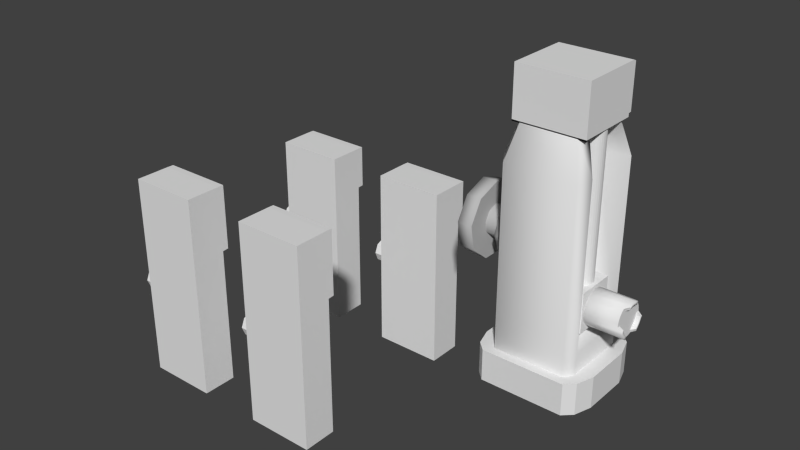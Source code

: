 # Source: chargerpad.blend  (saved by Blender 2.75.0; exported with 4.5.12 LTS)
import bpy
from mathutils import Matrix  # noqa: F401  (used for matrix-valued properties, if any)

bpy.ops.wm.read_factory_settings(use_empty=True)
scene = bpy.context.scene
scene.name = 'Scene'

# ---- collections
col_collection_1 = bpy.data.collections.new('Collection 1'); scene.collection.children.link(col_collection_1)

# ---- materials (node trees are filled in below, after node groups)
mat_material = bpy.data.materials.new('Material')
mat_material.alpha_threshold = 0.0
mat_material.use_transparent_shadow = False
mat_material.roughness = 0.5
mat_material.line_color = (0.0, 0.0, 0.0, 1.0)
mat_metal_1_001 = bpy.data.materials.new('metal_1.001')
mat_metal_1_001.alpha_threshold = 0.0
mat_metal_1_001.use_transparent_shadow = False
mat_metal_1_001.diffuse_color = (0.4869, 0.4869, 0.4869, 1.0)
mat_metal_1_001.specular_color = (0.3588, 0.3588, 0.3588)
mat_metal_1_001.roughness = 0.5
mat_metal_1_001.specular_intensity = 0.2133
mat_metal_1 = bpy.data.materials.new('metal_1')
mat_metal_1.alpha_threshold = 0.0
mat_metal_1.use_transparent_shadow = False
mat_metal_1.diffuse_color = (0.4869, 0.4869, 0.4869, 1.0)
mat_metal_1.specular_color = (0.3588, 0.3588, 0.3588)
mat_metal_1.roughness = 0.5
mat_metal_1.specular_intensity = 0.2133

# ---- material node trees

# ---- world
world_world = bpy.data.worlds.new('World'); scene.world = world_world
world_world.color = (0.05088, 0.05088, 0.05088)
world_world.use_sun_shadow = False
world_world.sun_shadow_jitter_overblur = 0.0
world_world.cycles.sampling_method = 'MANUAL'
world_world.cycles.sample_map_resolution = 256

# ---- meshes
me_cube_006 = bpy.data.meshes.new('Cube.006')
me_cube_006.from_pydata([(-0.03574, -0.09756, -0.4152), (-0.03574, 0.02744, -0.4152), (-0.03574, -0.09756, 0.3322), (-0.03574, 0.02744, 0.3322), (0.2143, 0.02744, -0.4152), (-0.03574, 0.02744, -0.08145), (0.2143, 0.02744, 0.3322), (0.2143, 0.02744, -0.08145), (-0.03574, -0.09756, -0.08145), (0.2143, -0.09756, 0.3322), (0.2143, -0.09756, -0.4152), (0.06006, 0.0508, 0.123), (0.06516, 0.0508, 0.3141), (0.1967, 0.0508, 0.3141), (0.1879, 0.0508, 0.123), (-0.01139, 0.05099, 0.1245), (0.02507, 0.05099, 0.1245), (-0.01139, 0.05099, 0.161), (0.02507, 0.05099, 0.161), (-0.01139, 0.05099, 0.2684), (0.02507, 0.05099, 0.2684), (-0.01139, 0.05099, 0.3049), (0.02507, 0.05099, 0.3049), (0.2143, 0.02813, 0.09534), (-0.03574, 0.02813, 0.09534), (0.2143, -0.09756, -0.08145), (0.2143, 0.02744, -0.08145), (-0.07496, -0.04041, -0.09593), (-0.07496, -0.0201, -0.06075), (-0.07496, 0.08427, -0.2014), (-0.07496, 0.1336, -0.116), (-0.04433, -0.04041, -0.09593), (-0.04433, -0.0201, -0.06075), (-0.04433, 0.08427, -0.2014), (-0.04433, 0.1336, -0.116), (-0.07496, 0.1944, -0.1511), (-0.07496, 0.1451, -0.2365), (-0.04433, 0.1944, -0.1511), (-0.04433, 0.1451, -0.2365), (-0.07496, -0.04041, -0.09593), (-0.07496, -0.0201, -0.06075), (-0.04433, -0.0201, -0.06075), (-0.04433, -0.04041, -0.09593), (-0.08334, 0.01197, -0.08145), (-0.03184, 0.01197, -0.08145), (-0.08334, -0.0007594, -0.1122), (-0.03184, -0.0007594, -0.1122), (-0.08334, -0.03149, -0.1249), (-0.03184, -0.03149, -0.1249), (-0.08334, -0.06222, -0.1122), (-0.03184, -0.06222, -0.1122), (-0.08334, -0.07495, -0.08145), (-0.03184, -0.07495, -0.08145), (-0.08334, -0.06222, -0.05072), (-0.03184, -0.06222, -0.05072), (-0.08334, -0.03149, -0.03799), (-0.03184, -0.03149, -0.03799), (-0.08334, -0.0007594, -0.05072), (-0.03184, -0.0007594, -0.05072), (0.02507, 0.05099, 0.2866), (0.06516, 0.0508, 0.2521), (0.1967, 0.0508, 0.2521), (-0.01139, 0.05099, 0.2866), (0.06006, 0.0508, 0.1797), (-0.03574, 0.0508, 0.249), (-0.03574, 0.0508, 0.3316), (0.2143, 0.0508, 0.3316), (0.2143, 0.0508, 0.249), (0.2143, 0.0508, 0.09657), (-0.03574, 0.0508, 0.09657), (0.2143, 0.0508, 0.1809), (-0.03574, 0.0508, 0.1809), (0.1967, 0.0508, 0.249), (0.1967, 0.0508, 0.1809), (0.1967, 0.0508, 0.1141), (0.1967, 0.0508, 0.1801), (0.06516, 0.0508, 0.1809), (0.06516, 0.0508, 0.249), (0.06516, 0.0508, 0.123), (0.06516, 0.0508, 0.1797)], [], [(6, 3, 2, 9), (0, 8, 5, 1), (7, 4, 1, 5), (23, 24, 69, 68), (8, 2, 3, 5), (4, 10, 0, 1), (3, 6, 66, 65), (5, 3, 65, 64, 71, 69, 24), (6, 7, 23, 68, 70, 67, 66), (15, 17, 18, 16), (62, 21, 22, 59), (10, 25, 9, 2, 8, 0), (7, 5, 24, 23), (9, 25, 26, 6), (25, 10, 4, 26), (28, 30, 29, 27), (33, 29, 36, 38), (34, 32, 31, 33), (28, 27, 39, 40), (27, 29, 33, 31), (32, 34, 30, 28), (35, 37, 38, 36), (30, 34, 37, 35), (29, 30, 35, 36), (34, 33, 38, 37), (41, 40, 39, 42), (27, 31, 42, 39), (32, 28, 40, 41), (31, 32, 41, 42), (43, 44, 46, 45), (45, 46, 48, 47), (47, 48, 50, 49), (49, 50, 52, 51), (51, 52, 54, 53), (53, 54, 56, 55), (46, 44, 58, 56, 54, 52, 50, 48), (57, 58, 44, 43), (55, 56, 58, 57), (43, 45, 47, 49, 51, 53, 55, 57), (19, 62, 59, 20), (67, 70, 73, 72), (12, 60, 64, 65), (13, 12, 65, 66), (61, 13, 66, 67), (61, 67, 72), (11, 78, 14, 74, 68, 69), (74, 75, 70, 68), (63, 11, 69, 71), (75, 73, 70), (79, 63, 71, 76), (79, 78, 11, 63), (77, 76, 71, 64), (64, 60, 77), (13, 61, 72, 73, 75, 74, 14, 78, 79, 76, 77, 60, 12)])
_uv = me_cube_006.uv_layers.new(name='UVMap')
_uv.uv.foreach_set('vector', [0.07217, 0.9978, 0.07217, 0.7481, 0.1755, 0.7481, 0.1755, 0.9978, 0.07217, 0.9978, 0.07217, 0.7481, 0.1755, 0.7481, 0.1755, 0.9978, 0.03514, 0.7485, 0.03514, 0.5045, 0.2179, 0.5045, 0.2179, 0.7485, 0.7297, 0.7122, 0.7519, 0.7122, 0.7519, 0.7344, 0.7297, 0.7344, 0.07217, 0.9978, 0.07217, 0.7481, 0.1755, 0.7481, 0.1755, 0.9978, 0.1762, 0.9973, 0.07149, 0.9973, 0.07149, 0.7487, 0.1762, 0.7487, 0.7297, 0.7122, 0.7519, 0.7122, 0.7519, 0.7344, 0.7297, 0.7344, 0.7408, 0.7344, 0.7513, 0.7267, 0.7473, 0.7143, 0.7408, 0.7143, 0.7407, 0.7143, 0.7343, 0.7143, 0.7302, 0.7267, 0.7408, 0.7344, 0.7513, 0.7267, 0.7473, 0.7143, 0.7343, 0.7143, 0.7323, 0.7205, 0.7322, 0.7205, 0.7302, 0.7267, 0.3584, 0.315, 0.3584, 0.4519, 0.4953, 0.4519, 0.4953, 0.315, 0.2567, 0.7121, 0.2567, 0.7458, 0.3242, 0.7458, 0.3242, 0.7121, 0.1223, 0.5051, 0.1223, 0.6253, 0.1223, 0.7456, 0.03221, 0.7456, 0.03221, 0.6253, 0.03221, 0.5051, 0.2919, 0.8201, 0.4613, 0.8201, 0.4613, 0.94, 0.2919, 0.94, 0.0775, 0.9971, 0.07749, 0.7518, 0.1694, 0.7518, 0.1694, 0.9971, 0.07632, 0.9979, 0.07632, 0.7463, 0.1706, 0.7463, 0.1706, 0.9979, 0.1255, 0.6231, 0.03089, 0.6011, 0.2175, 0.6011, 0.1206, 0.6281, 0.405, 0.6789, 0.4705, 0.6789, 0.4705, 0.7444, 0.405, 0.7444, 0.02621, 0.6452, 0.1231, 0.6182, 0.1183, 0.6232, 0.2129, 0.6452, 0.1255, 0.6231, 0.1206, 0.6281, 0.1206, 0.6281, 0.1255, 0.6231, 0.1206, 0.6281, 0.2175, 0.6011, 0.2129, 0.6452, 0.1183, 0.6232, 0.1231, 0.6182, 0.02621, 0.6452, 0.03089, 0.6011, 0.1255, 0.6231, 0.405, 0.6789, 0.4705, 0.6789, 0.4705, 0.7444, 0.405, 0.7444, 0.405, 0.6789, 0.4705, 0.6789, 0.4705, 0.7444, 0.405, 0.7444, 0.405, 0.6789, 0.4705, 0.6789, 0.4705, 0.7444, 0.405, 0.7444, 0.405, 0.6789, 0.4705, 0.6789, 0.4705, 0.7444, 0.405, 0.7444, 0.1231, 0.6182, 0.1255, 0.6231, 0.1206, 0.6281, 0.1183, 0.6232, 0.1206, 0.6281, 0.1183, 0.6232, 0.1183, 0.6232, 0.1206, 0.6281, 0.1231, 0.6182, 0.1255, 0.6231, 0.1255, 0.6231, 0.1231, 0.6182, 0.1183, 0.6232, 0.1231, 0.6182, 0.1231, 0.6182, 0.1183, 0.6232, 0.587, 0.7984, 0.6315, 0.7984, 0.6315, 0.8428, 0.587, 0.8428, 0.587, 0.7984, 0.6315, 0.7984, 0.6315, 0.8428, 0.587, 0.8428, 0.587, 0.7984, 0.6315, 0.7984, 0.6315, 0.8428, 0.587, 0.8428, 0.587, 0.7984, 0.6315, 0.7984, 0.6315, 0.8428, 0.587, 0.8428, 0.587, 0.7984, 0.6315, 0.7984, 0.6315, 0.8428, 0.587, 0.8428, 0.587, 0.7984, 0.6315, 0.7984, 0.6315, 0.8428, 0.587, 0.8428, 0.6093, 0.8428, 0.625, 0.8363, 0.6315, 0.8206, 0.625, 0.8049, 0.6093, 0.7984, 0.5935, 0.8049, 0.587, 0.8206, 0.5935, 0.8363, 0.587, 0.7984, 0.6315, 0.7984, 0.6315, 0.8428, 0.587, 0.8428, 0.587, 0.7984, 0.6315, 0.7984, 0.6315, 0.8428, 0.587, 0.8428, 0.6093, 0.8428, 0.625, 0.8363, 0.6315, 0.8206, 0.625, 0.8049, 0.6093, 0.7984, 0.5935, 0.8049, 0.587, 0.8206, 0.5935, 0.8363, 0.2567, 0.6783, 0.2567, 0.7121, 0.3242, 0.7121, 0.3242, 0.6783, 0.5121, 0.3976, 0.5121, 0.3971, 0.5358, 0.3971, 0.5358, 0.3976, 0.7147, 0.4846, 0.7147, 0.4019, 0.8519, 0.3978, 0.8519, 0.5079, 0.5357, 0.4846, 0.7147, 0.4846, 0.8519, 0.5079, 0.5119, 0.5079, 0.5357, 0.4019, 0.5357, 0.4846, 0.5119, 0.5079, 0.5119, 0.3978, 0.5357, 0.4019, 0.5119, 0.3978, 0.5357, 0.3978, 0.7216, 0.3207, 0.7147, 0.3207, 0.5478, 0.3207, 0.5357, 0.3088, 0.5119, 0.2855, 0.8519, 0.2855, 0.5357, 0.3088, 0.5357, 0.3968, 0.5119, 0.3978, 0.5119, 0.2855, 0.7216, 0.3963, 0.7216, 0.3207, 0.8519, 0.2855, 0.8519, 0.3978, 0.5357, 0.3968, 0.5357, 0.3978, 0.5119, 0.3978, 0.7147, 0.3963, 0.7216, 0.3963, 0.8519, 0.3978, 0.7147, 0.3978, 0.6667, 0.4515, 0.6667, 0.4444, 0.6686, 0.4444, 0.6686, 0.4515, 0.7138, 0.3976, 0.7138, 0.3971, 0.8503, 0.3971, 0.8503, 0.3976, 0.8519, 0.3978, 0.7147, 0.4019, 0.7147, 0.3978, 0.6279, 0.4725, 0.6142, 0.4609, 0.6143, 0.4601, 0.6142, 0.4602, 0.6142, 0.46, 0.6142, 0.4455, 0.6283, 0.4679, 0.6359, 0.4679, 0.6438, 0.4599, 0.6437, 0.46, 0.6438, 0.4602, 0.6366, 0.4707, 0.6366, 0.4725])
me_cube_006.materials.append(mat_material)
me_cube_006.use_remesh_preserve_volume = False
me_cube_006.use_remesh_preserve_attributes = False
me_cube_006.use_mirror_vertex_groups = False
me_cube_006.update()
me_cube_005 = bpy.data.meshes.new('Cube.005')
me_cube_005.from_pydata([(-0.03574, -0.09756, -0.4152), (-0.03574, 0.02744, -0.4152), (-0.03574, -0.09756, 0.3322), (-0.03574, 0.02744, 0.3322), (0.2143, 0.02744, -0.4152), (-0.03574, 0.02744, -0.08145), (0.2143, 0.02744, 0.3322), (0.2143, 0.02744, -0.08145), (-0.03574, -0.09756, -0.08145), (0.2143, -0.09756, 0.3322), (0.2143, -0.09756, -0.4152), (0.06006, 0.0508, 0.123), (0.06516, 0.0508, 0.3141), (0.1967, 0.0508, 0.3141), (0.1879, 0.0508, 0.123), (-0.01139, 0.05099, 0.1245), (0.02507, 0.05099, 0.1245), (-0.01139, 0.05099, 0.161), (0.02507, 0.05099, 0.161), (-0.01139, 0.05099, 0.2684), (0.02507, 0.05099, 0.2684), (-0.01139, 0.05099, 0.3049), (0.02507, 0.05099, 0.3049), (0.2143, 0.02813, 0.09534), (-0.03574, 0.02813, 0.09534), (0.2143, -0.09756, -0.08145), (0.2143, 0.02744, -0.08145), (-0.07496, -0.01701, -0.09037), (-0.07496, -0.05219, -0.07006), (-0.07496, 0.08846, 0.03431), (-0.07496, 0.003054, 0.08361), (-0.04433, -0.01701, -0.09037), (-0.04433, -0.05219, -0.07006), (-0.04433, 0.08846, 0.03431), (-0.04433, 0.003054, 0.08361), (-0.07496, 0.03817, 0.1444), (-0.07496, 0.1236, 0.09512), (-0.04433, 0.03817, 0.1444), (-0.04433, 0.1236, 0.09512), (-0.07496, -0.01701, -0.09037), (-0.07496, -0.05219, -0.07006), (-0.04433, -0.05219, -0.07006), (-0.04433, -0.01701, -0.09037), (-0.08334, -0.03149, -0.03799), (-0.03184, -0.03149, -0.03799), (-0.08334, -0.0007594, -0.05072), (-0.03184, -0.0007594, -0.05072), (-0.08334, 0.01197, -0.08145), (-0.03184, 0.01197, -0.08145), (-0.08334, -0.0007594, -0.1122), (-0.03184, -0.0007594, -0.1122), (-0.08334, -0.03149, -0.1249), (-0.03184, -0.03149, -0.1249), (-0.08334, -0.06222, -0.1122), (-0.03184, -0.06222, -0.1122), (-0.08334, -0.07495, -0.08145), (-0.03184, -0.07495, -0.08145), (-0.08334, -0.06222, -0.05072), (-0.03184, -0.06222, -0.05072), (0.02507, 0.05099, 0.2866), (0.06516, 0.0508, 0.2521), (0.1967, 0.0508, 0.2521), (-0.01139, 0.05099, 0.2866), (0.06006, 0.0508, 0.1797), (-0.03574, 0.0508, 0.249), (-0.03574, 0.0508, 0.3316), (0.2143, 0.0508, 0.3316), (0.2143, 0.0508, 0.249), (0.2143, 0.0508, 0.09657), (-0.03574, 0.0508, 0.09657), (0.2143, 0.0508, 0.1809), (-0.03574, 0.0508, 0.1809), (0.05336, 0.0508, 0.249), (0.05336, 0.0508, 0.1809), (0.1967, 0.0508, 0.249), (0.1967, 0.0508, 0.1809), (0.1967, 0.0508, 0.1141), (0.1967, 0.0508, 0.1801), (0.06516, 0.0508, 0.1809), (0.06516, 0.0508, 0.249), (0.06516, 0.0508, 0.123), (0.06516, 0.0508, 0.1797)], [], [(6, 3, 2, 9), (0, 8, 5, 1), (7, 4, 1, 5), (23, 24, 69, 68), (8, 2, 3, 5), (4, 10, 0, 1), (3, 6, 66, 65), (5, 3, 65, 64, 71, 69, 24), (6, 7, 23, 68, 70, 67, 66), (15, 17, 18, 16), (62, 21, 22, 59), (10, 25, 9, 2, 8, 0), (7, 5, 24, 23), (9, 25, 26, 6), (25, 10, 4, 26), (28, 30, 29, 27), (33, 29, 36, 38), (34, 32, 31, 33), (28, 27, 39, 40), (27, 29, 33, 31), (32, 34, 30, 28), (35, 37, 38, 36), (30, 34, 37, 35), (29, 30, 35, 36), (34, 33, 38, 37), (41, 40, 39, 42), (27, 31, 42, 39), (32, 28, 40, 41), (31, 32, 41, 42), (43, 44, 46, 45), (45, 46, 48, 47), (47, 48, 50, 49), (49, 50, 52, 51), (51, 52, 54, 53), (53, 54, 56, 55), (46, 44, 58, 56, 54, 52, 50, 48), (57, 58, 44, 43), (55, 56, 58, 57), (43, 45, 47, 49, 51, 53, 55, 57), (19, 62, 59, 20), (72, 73, 71, 64), (12, 60, 64, 65), (13, 12, 65, 66), (61, 13, 66, 67), (61, 67, 74), (11, 80, 14, 76, 68, 69), (76, 77, 70, 68), (63, 11, 69, 71), (77, 75, 70), (67, 70, 75, 74), (81, 63, 71, 73, 78), (79, 78, 73, 72), (64, 60, 79, 72), (81, 80, 11, 63), (13, 61, 74, 75, 77, 76, 14, 80, 81, 78, 79, 60, 12)])
_uv = me_cube_005.uv_layers.new(name='UVMap')
_uv.uv.foreach_set('vector', [0.07217, 0.9978, 0.07217, 0.7481, 0.1755, 0.7481, 0.1755, 0.9978, 0.07217, 0.9978, 0.07217, 0.7481, 0.1755, 0.7481, 0.1755, 0.9978, 0.03514, 0.7485, 0.03514, 0.5045, 0.2179, 0.5045, 0.2179, 0.7485, 0.7297, 0.7122, 0.7519, 0.7122, 0.7519, 0.7344, 0.7297, 0.7344, 0.07217, 0.9978, 0.07217, 0.7481, 0.1755, 0.7481, 0.1755, 0.9978, 0.1762, 0.9973, 0.07149, 0.9973, 0.07149, 0.7487, 0.1762, 0.7487, 0.7297, 0.7122, 0.7519, 0.7122, 0.7519, 0.7344, 0.7297, 0.7344, 0.7408, 0.7344, 0.7513, 0.7267, 0.7473, 0.7143, 0.7408, 0.7143, 0.7407, 0.7143, 0.7343, 0.7143, 0.7302, 0.7267, 0.7408, 0.7344, 0.7513, 0.7267, 0.7473, 0.7143, 0.7343, 0.7143, 0.7323, 0.7205, 0.7322, 0.7205, 0.7302, 0.7267, 0.3584, 0.315, 0.3584, 0.4519, 0.4953, 0.4519, 0.4953, 0.315, 0.2567, 0.7121, 0.2567, 0.7458, 0.3242, 0.7458, 0.3242, 0.7121, 0.1223, 0.5051, 0.1223, 0.6253, 0.1223, 0.7456, 0.03221, 0.7456, 0.03221, 0.6253, 0.03221, 0.5051, 0.2919, 0.8201, 0.4613, 0.8201, 0.4613, 0.94, 0.2919, 0.94, 0.0775, 0.9971, 0.07749, 0.7518, 0.1694, 0.7518, 0.1694, 0.9971, 0.07632, 0.9979, 0.07632, 0.7463, 0.1706, 0.7463, 0.1706, 0.9979, 0.1255, 0.6231, 0.03089, 0.6011, 0.2175, 0.6011, 0.1206, 0.6281, 0.405, 0.6789, 0.4705, 0.6789, 0.4705, 0.7444, 0.405, 0.7444, 0.02621, 0.6452, 0.1231, 0.6182, 0.1183, 0.6232, 0.2129, 0.6452, 0.1255, 0.6231, 0.1206, 0.6281, 0.1206, 0.6281, 0.1255, 0.6231, 0.1206, 0.6281, 0.2175, 0.6011, 0.2129, 0.6452, 0.1183, 0.6232, 0.1231, 0.6182, 0.02621, 0.6452, 0.03089, 0.6011, 0.1255, 0.6231, 0.405, 0.6789, 0.4705, 0.6789, 0.4705, 0.7444, 0.405, 0.7444, 0.405, 0.6789, 0.4705, 0.6789, 0.4705, 0.7444, 0.405, 0.7444, 0.405, 0.6789, 0.4705, 0.6789, 0.4705, 0.7444, 0.405, 0.7444, 0.405, 0.6789, 0.4705, 0.6789, 0.4705, 0.7444, 0.405, 0.7444, 0.1231, 0.6182, 0.1255, 0.6231, 0.1206, 0.6281, 0.1183, 0.6232, 0.1206, 0.6281, 0.1183, 0.6232, 0.1183, 0.6232, 0.1206, 0.6281, 0.1231, 0.6182, 0.1255, 0.6231, 0.1255, 0.6231, 0.1231, 0.6182, 0.1183, 0.6232, 0.1231, 0.6182, 0.1231, 0.6182, 0.1183, 0.6232, 0.587, 0.7984, 0.6315, 0.7984, 0.6315, 0.8428, 0.587, 0.8428, 0.587, 0.7984, 0.6315, 0.7984, 0.6315, 0.8428, 0.587, 0.8428, 0.587, 0.7984, 0.6315, 0.7984, 0.6315, 0.8428, 0.587, 0.8428, 0.587, 0.7984, 0.6315, 0.7984, 0.6315, 0.8428, 0.587, 0.8428, 0.587, 0.7984, 0.6315, 0.7984, 0.6315, 0.8428, 0.587, 0.8428, 0.587, 0.7984, 0.6315, 0.7984, 0.6315, 0.8428, 0.587, 0.8428, 0.6093, 0.8428, 0.625, 0.8363, 0.6315, 0.8206, 0.625, 0.8049, 0.6093, 0.7984, 0.5935, 0.8049, 0.587, 0.8206, 0.5935, 0.8363, 0.587, 0.7984, 0.6315, 0.7984, 0.6315, 0.8428, 0.587, 0.8428, 0.587, 0.7984, 0.6315, 0.7984, 0.6315, 0.8428, 0.587, 0.8428, 0.6093, 0.8428, 0.625, 0.8363, 0.6315, 0.8206, 0.625, 0.8049, 0.6093, 0.7984, 0.5935, 0.8049, 0.587, 0.8206, 0.5935, 0.8363, 0.2567, 0.6783, 0.2567, 0.7121, 0.3242, 0.7121, 0.3242, 0.6783, 0.7298, 0.3976, 0.7298, 0.3971, 0.8503, 0.3971, 0.8503, 0.3976, 0.7147, 0.4846, 0.7147, 0.4019, 0.8519, 0.3978, 0.8519, 0.5079, 0.5357, 0.4846, 0.7147, 0.4846, 0.8519, 0.5079, 0.5119, 0.5079, 0.5357, 0.4019, 0.5357, 0.4846, 0.5119, 0.5079, 0.5119, 0.3978, 0.5357, 0.4019, 0.5119, 0.3978, 0.5357, 0.3978, 0.7216, 0.3207, 0.7147, 0.3207, 0.5478, 0.3207, 0.5357, 0.3088, 0.5119, 0.2855, 0.8519, 0.2855, 0.5357, 0.3088, 0.5357, 0.3968, 0.5119, 0.3978, 0.5119, 0.2855, 0.7216, 0.3963, 0.7216, 0.3207, 0.8519, 0.2855, 0.8519, 0.3978, 0.5357, 0.3968, 0.5357, 0.3978, 0.5119, 0.3978, 0.5121, 0.4015, 0.5121, 0.4009, 0.5358, 0.4009, 0.5358, 0.4015, 0.7147, 0.3963, 0.7216, 0.3963, 0.8519, 0.3978, 0.7307, 0.3978, 0.7147, 0.3978, 0.7138, 0.4015, 0.7138, 0.4009, 0.7298, 0.4009, 0.7298, 0.4015, 0.8519, 0.3978, 0.7147, 0.4019, 0.7147, 0.3978, 0.7307, 0.3978, 0.6667, 0.4515, 0.6667, 0.4444, 0.6686, 0.4444, 0.6686, 0.4515, 0.632, 0.4767, 0.6214, 0.4677, 0.6214, 0.4676, 0.6214, 0.4671, 0.6214, 0.467, 0.6214, 0.4557, 0.6323, 0.4731, 0.6382, 0.4731, 0.6444, 0.4669, 0.6443, 0.4675, 0.6444, 0.4671, 0.6387, 0.4753, 0.6387, 0.4767])
me_cube_005.materials.append(mat_material)
me_cube_005.use_remesh_preserve_volume = False
me_cube_005.use_remesh_preserve_attributes = False
me_cube_005.use_mirror_vertex_groups = False
me_cube_005.update()
me_cube_002 = bpy.data.meshes.new('Cube.002')
me_cube_002.from_pydata([(-0.25, 0.0625, -0.3337), (-0.25, 0.1875, -0.3337), (-0.25, 0.0625, 0.3337), (-0.25, 0.1875, 0.3337), (2.98e-08, 0.1875, -0.3337), (-0.25, 0.1875, 0.0), (2.98e-08, 0.1875, 0.3337), (5.96e-08, 0.1875, 0.0), (-0.25, 0.0625, 0.0), (-1.639e-07, 0.0625, 0.3337), (-2.98e-08, 0.0625, -0.3337), (-0.25, 0.2109, 0.178), (-0.25, 0.2109, 0.3331), (4.47e-08, 0.2109, 0.3331), (7.451e-08, 0.2109, 0.178), (-0.2257, 0.211, 0.2021), (-0.1892, 0.211, 0.2021), (-0.2257, 0.211, 0.2386), (-0.1892, 0.211, 0.2386), (-0.2257, 0.211, 0.2747), (-0.1892, 0.211, 0.2747), (-0.2257, 0.211, 0.3112), (-0.1892, 0.211, 0.3112), (6.706e-08, 0.1882, 0.1768), (-0.25, 0.1882, 0.1768), (-9.686e-08, 0.0625, 0.0), (2.98e-08, 0.1875, 0.0), (-0.2892, 0.08997, 0.0003718), (-0.2892, 0.1103, 0.03555), (-0.2892, 0.2147, -0.1051), (-0.2892, 0.264, -0.01969), (-0.2586, 0.08997, 0.0003718), (-0.2586, 0.1103, 0.03555), (-0.2586, 0.2147, -0.1051), (-0.2586, 0.264, -0.01969), (-0.2892, 0.3248, -0.0548), (-0.2892, 0.2755, -0.1402), (-0.2586, 0.3248, -0.0548), (-0.2586, 0.2755, -0.1402), (-0.2892, 0.08997, 0.0003718), (-0.2892, 0.1103, 0.03555), (-0.2586, 0.1103, 0.03555), (-0.2586, 0.08997, 0.0003718), (-0.2976, 0.1286, 0.04346), (-0.2461, 0.1286, 0.04346), (-0.2976, 0.1593, 0.03073), (-0.2461, 0.1593, 0.03073), (-0.2976, 0.172, -4.266e-09), (-0.2461, 0.172, 5.547e-10), (-0.2976, 0.1593, -0.03073), (-0.2461, 0.1593, -0.03073), (-0.2976, 0.1286, -0.04346), (-0.2461, 0.1286, -0.04346), (-0.2976, 0.09784, -0.03073), (-0.2461, 0.09784, -0.03073), (-0.2976, 0.08511, 5.547e-10), (-0.2461, 0.08511, 5.375e-09), (-0.2976, 0.09784, 0.03073), (-0.2461, 0.09784, 0.03073)], [], [(6, 3, 2, 9), (0, 8, 5, 1), (7, 4, 1, 5), (23, 24, 11, 14), (8, 2, 3, 5), (4, 10, 0, 1), (13, 14, 11, 12), (3, 6, 13, 12), (5, 3, 12, 11, 24), (6, 7, 23, 14, 13), (15, 17, 18, 16), (19, 21, 22, 20), (10, 25, 9, 2, 8, 0), (7, 5, 24, 23), (9, 25, 26, 6), (25, 10, 4, 26), (28, 30, 29, 27), (33, 29, 36, 38), (34, 32, 31, 33), (28, 27, 39, 40), (27, 29, 33, 31), (32, 34, 30, 28), (35, 37, 38, 36), (30, 34, 37, 35), (29, 30, 35, 36), (34, 33, 38, 37), (41, 40, 39, 42), (27, 31, 42, 39), (32, 28, 40, 41), (31, 32, 41, 42), (43, 44, 46, 45), (45, 46, 48, 47), (47, 48, 50, 49), (49, 50, 52, 51), (51, 52, 54, 53), (53, 54, 56, 55), (46, 44, 58, 56, 54, 52, 50, 48), (57, 58, 44, 43), (55, 56, 58, 57), (43, 45, 47, 49, 51, 53, 55, 57)])
_uv = me_cube_002.uv_layers.new(name='UVMap')
_uv.uv.foreach_set('vector', [0.07217, 0.9978, 0.07217, 0.7481, 0.1755, 0.7481, 0.1755, 0.9978, 0.07217, 0.9978, 0.07217, 0.7481, 0.1755, 0.7481, 0.1755, 0.9978, 0.03514, 0.7485, 0.03514, 0.5045, 0.2179, 0.5045, 0.2179, 0.7485, 0.7297, 0.7122, 0.7519, 0.7122, 0.7519, 0.7344, 0.7297, 0.7344, 0.07217, 0.9978, 0.07217, 0.7481, 0.1755, 0.7481, 0.1755, 0.9978, 0.1762, 0.9973, 0.07149, 0.9973, 0.07149, 0.7487, 0.1762, 0.7487, 0.5072, 0.2779, 0.5072, 0.05953, 0.8543, 0.05953, 0.8543, 0.2779, 0.7297, 0.7122, 0.7519, 0.7122, 0.7519, 0.7344, 0.7297, 0.7344, 0.7408, 0.7344, 0.7513, 0.7267, 0.7473, 0.7143, 0.7343, 0.7143, 0.7302, 0.7267, 0.7408, 0.7344, 0.7513, 0.7267, 0.7473, 0.7143, 0.7343, 0.7143, 0.7302, 0.7267, 0.3584, 0.315, 0.3584, 0.4519, 0.4953, 0.4519, 0.4953, 0.315, 0.2567, 0.6783, 0.2567, 0.7458, 0.3242, 0.7458, 0.3242, 0.6783, 0.1223, 0.5051, 0.1223, 0.6253, 0.1223, 0.7456, 0.03221, 0.7456, 0.03221, 0.6253, 0.03221, 0.5051, 0.2919, 0.8201, 0.4613, 0.8201, 0.4613, 0.94, 0.2919, 0.94, 0.0775, 0.9971, 0.07749, 0.7518, 0.1694, 0.7518, 0.1694, 0.9971, 0.07632, 0.9979, 0.07632, 0.7463, 0.1706, 0.7463, 0.1706, 0.9979, 0.1255, 0.6231, 0.03089, 0.6011, 0.2175, 0.6011, 0.1206, 0.6281, 0.405, 0.6789, 0.4705, 0.6789, 0.4705, 0.7444, 0.405, 0.7444, 0.02621, 0.6452, 0.1231, 0.6182, 0.1183, 0.6232, 0.2129, 0.6452, 0.1255, 0.6231, 0.1206, 0.6281, 0.1206, 0.6281, 0.1255, 0.6231, 0.1206, 0.6281, 0.2175, 0.6011, 0.2129, 0.6452, 0.1183, 0.6232, 0.1231, 0.6182, 0.02621, 0.6452, 0.03089, 0.6011, 0.1255, 0.6231, 0.405, 0.6789, 0.4705, 0.6789, 0.4705, 0.7444, 0.405, 0.7444, 0.405, 0.6789, 0.4705, 0.6789, 0.4705, 0.7444, 0.405, 0.7444, 0.405, 0.6789, 0.4705, 0.6789, 0.4705, 0.7444, 0.405, 0.7444, 0.405, 0.6789, 0.4705, 0.6789, 0.4705, 0.7444, 0.405, 0.7444, 0.1231, 0.6182, 0.1255, 0.6231, 0.1206, 0.6281, 0.1183, 0.6232, 0.1206, 0.6281, 0.1183, 0.6232, 0.1183, 0.6232, 0.1206, 0.6281, 0.1231, 0.6182, 0.1255, 0.6231, 0.1255, 0.6231, 0.1231, 0.6182, 0.1183, 0.6232, 0.1231, 0.6182, 0.1231, 0.6182, 0.1183, 0.6232, 0.587, 0.7984, 0.6315, 0.7984, 0.6315, 0.8428, 0.587, 0.8428, 0.587, 0.7984, 0.6315, 0.7984, 0.6315, 0.8428, 0.587, 0.8428, 0.587, 0.7984, 0.6315, 0.7984, 0.6315, 0.8428, 0.587, 0.8428, 0.587, 0.7984, 0.6315, 0.7984, 0.6315, 0.8428, 0.587, 0.8428, 0.587, 0.7984, 0.6315, 0.7984, 0.6315, 0.8428, 0.587, 0.8428, 0.587, 0.7984, 0.6315, 0.7984, 0.6315, 0.8428, 0.587, 0.8428, 0.6093, 0.8428, 0.625, 0.8363, 0.6315, 0.8206, 0.625, 0.8049, 0.6093, 0.7984, 0.5935, 0.8049, 0.587, 0.8206, 0.5935, 0.8363, 0.587, 0.7984, 0.6315, 0.7984, 0.6315, 0.8428, 0.587, 0.8428, 0.587, 0.7984, 0.6315, 0.7984, 0.6315, 0.8428, 0.587, 0.8428, 0.6093, 0.8428, 0.625, 0.8363, 0.6315, 0.8206, 0.625, 0.8049, 0.6093, 0.7984, 0.5935, 0.8049, 0.587, 0.8206, 0.5935, 0.8363])
me_cube_002.materials.append(mat_material)
me_cube_002.use_remesh_preserve_volume = False
me_cube_002.use_remesh_preserve_attributes = False
me_cube_002.use_mirror_vertex_groups = False
me_cube_002.update()
me_cube_001 = bpy.data.meshes.new('Cube.001')
me_cube_001.from_pydata([(-0.25, 0.0625, -0.3337), (-0.25, 0.1875, -0.3337), (-0.25, 0.0625, 0.3337), (-0.25, 0.1875, 0.3337), (2.98e-08, 0.1875, -0.3337), (-0.25, 0.1875, 0.0), (2.98e-08, 0.1875, 0.3337), (5.96e-08, 0.1875, 0.0), (-0.25, 0.0625, 0.0), (-1.639e-07, 0.0625, 0.3337), (-2.98e-08, 0.0625, -0.3337), (-0.25, 0.2109, 0.178), (-0.25, 0.2109, 0.3331), (4.47e-08, 0.2109, 0.3331), (7.451e-08, 0.2109, 0.178), (-0.2257, 0.211, 0.2021), (-0.1892, 0.211, 0.2021), (-0.2257, 0.211, 0.2386), (-0.1892, 0.211, 0.2386), (-0.2257, 0.211, 0.2747), (-0.1892, 0.211, 0.2747), (-0.2257, 0.211, 0.3112), (-0.1892, 0.211, 0.3112), (6.706e-08, 0.1882, 0.1768), (-0.25, 0.1882, 0.1768), (-9.686e-08, 0.0625, 0.0), (2.98e-08, 0.1875, 0.0), (-0.2892, 0.1431, -0.008922), (-0.2892, 0.1079, 0.01139), (-0.2892, 0.2485, 0.1158), (-0.2892, 0.1631, 0.1651), (-0.2586, 0.1431, -0.008922), (-0.2586, 0.1079, 0.01139), (-0.2586, 0.2485, 0.1158), (-0.2586, 0.1631, 0.1651), (-0.2892, 0.1982, 0.2259), (-0.2892, 0.2836, 0.1766), (-0.2586, 0.1982, 0.2259), (-0.2586, 0.2836, 0.1766), (-0.2892, 0.1431, -0.008922), (-0.2892, 0.1079, 0.01139), (-0.2586, 0.1079, 0.01139), (-0.2586, 0.1431, -0.008922), (-0.2976, 0.1286, 0.04346), (-0.2461, 0.1286, 0.04346), (-0.2976, 0.1593, 0.03073), (-0.2461, 0.1593, 0.03073), (-0.2976, 0.172, -4.266e-09), (-0.2461, 0.172, 5.547e-10), (-0.2976, 0.1593, -0.03073), (-0.2461, 0.1593, -0.03073), (-0.2976, 0.1286, -0.04346), (-0.2461, 0.1286, -0.04346), (-0.2976, 0.09784, -0.03073), (-0.2461, 0.09784, -0.03073), (-0.2976, 0.08511, 5.547e-10), (-0.2461, 0.08511, 5.375e-09), (-0.2976, 0.09784, 0.03073), (-0.2461, 0.09784, 0.03073)], [], [(6, 3, 2, 9), (0, 8, 5, 1), (7, 4, 1, 5), (23, 24, 11, 14), (8, 2, 3, 5), (4, 10, 0, 1), (13, 14, 11, 12), (3, 6, 13, 12), (5, 3, 12, 11, 24), (6, 7, 23, 14, 13), (15, 17, 18, 16), (19, 21, 22, 20), (10, 25, 9, 2, 8, 0), (7, 5, 24, 23), (9, 25, 26, 6), (25, 10, 4, 26), (28, 30, 29, 27), (33, 29, 36, 38), (34, 32, 31, 33), (28, 27, 39, 40), (27, 29, 33, 31), (32, 34, 30, 28), (35, 37, 38, 36), (30, 34, 37, 35), (29, 30, 35, 36), (34, 33, 38, 37), (41, 40, 39, 42), (27, 31, 42, 39), (32, 28, 40, 41), (31, 32, 41, 42), (43, 44, 46, 45), (45, 46, 48, 47), (47, 48, 50, 49), (49, 50, 52, 51), (51, 52, 54, 53), (53, 54, 56, 55), (46, 44, 58, 56, 54, 52, 50, 48), (57, 58, 44, 43), (55, 56, 58, 57), (43, 45, 47, 49, 51, 53, 55, 57)])
_uv = me_cube_001.uv_layers.new(name='UVMap')
_uv.uv.foreach_set('vector', [0.07217, 0.9978, 0.07217, 0.7481, 0.1755, 0.7481, 0.1755, 0.9978, 0.07217, 0.9978, 0.07217, 0.7481, 0.1755, 0.7481, 0.1755, 0.9978, 0.03514, 0.7485, 0.03514, 0.5045, 0.2179, 0.5045, 0.2179, 0.7485, 0.7297, 0.7122, 0.7519, 0.7122, 0.7519, 0.7344, 0.7297, 0.7344, 0.07217, 0.9978, 0.07217, 0.7481, 0.1755, 0.7481, 0.1755, 0.9978, 0.1762, 0.9973, 0.07149, 0.9973, 0.07149, 0.7487, 0.1762, 0.7487, 0.5072, 0.506, 0.5072, 0.2877, 0.8543, 0.2877, 0.8543, 0.506, 0.7297, 0.7122, 0.7519, 0.7122, 0.7519, 0.7344, 0.7297, 0.7344, 0.7408, 0.7344, 0.7513, 0.7267, 0.7473, 0.7143, 0.7343, 0.7143, 0.7302, 0.7267, 0.7408, 0.7344, 0.7513, 0.7267, 0.7473, 0.7143, 0.7343, 0.7143, 0.7302, 0.7267, 0.3584, 0.315, 0.3584, 0.4519, 0.4953, 0.4519, 0.4953, 0.315, 0.2567, 0.6783, 0.2567, 0.7458, 0.3242, 0.7458, 0.3242, 0.6783, 0.1223, 0.5051, 0.1223, 0.6253, 0.1223, 0.7456, 0.03221, 0.7456, 0.03221, 0.6253, 0.03221, 0.5051, 0.2919, 0.8201, 0.4613, 0.8201, 0.4613, 0.94, 0.2919, 0.94, 0.0775, 0.9971, 0.07749, 0.7518, 0.1694, 0.7518, 0.1694, 0.9971, 0.07632, 0.9979, 0.07632, 0.7463, 0.1706, 0.7463, 0.1706, 0.9979, 0.1255, 0.6231, 0.03089, 0.6011, 0.2175, 0.6011, 0.1206, 0.6281, 0.405, 0.6789, 0.4705, 0.6789, 0.4705, 0.7444, 0.405, 0.7444, 0.02621, 0.6452, 0.1231, 0.6182, 0.1183, 0.6232, 0.2129, 0.6452, 0.1255, 0.6231, 0.1206, 0.6281, 0.1206, 0.6281, 0.1255, 0.6231, 0.1206, 0.6281, 0.2175, 0.6011, 0.2129, 0.6452, 0.1183, 0.6232, 0.1231, 0.6182, 0.02621, 0.6452, 0.03089, 0.6011, 0.1255, 0.6231, 0.405, 0.6789, 0.4705, 0.6789, 0.4705, 0.7444, 0.405, 0.7444, 0.405, 0.6789, 0.4705, 0.6789, 0.4705, 0.7444, 0.405, 0.7444, 0.405, 0.6789, 0.4705, 0.6789, 0.4705, 0.7444, 0.405, 0.7444, 0.405, 0.6789, 0.4705, 0.6789, 0.4705, 0.7444, 0.405, 0.7444, 0.1231, 0.6182, 0.1255, 0.6231, 0.1206, 0.6281, 0.1183, 0.6232, 0.1206, 0.6281, 0.1183, 0.6232, 0.1183, 0.6232, 0.1206, 0.6281, 0.1231, 0.6182, 0.1255, 0.6231, 0.1255, 0.6231, 0.1231, 0.6182, 0.1183, 0.6232, 0.1231, 0.6182, 0.1231, 0.6182, 0.1183, 0.6232, 0.587, 0.7984, 0.6315, 0.7984, 0.6315, 0.8428, 0.587, 0.8428, 0.587, 0.7984, 0.6315, 0.7984, 0.6315, 0.8428, 0.587, 0.8428, 0.587, 0.7984, 0.6315, 0.7984, 0.6315, 0.8428, 0.587, 0.8428, 0.587, 0.7984, 0.6315, 0.7984, 0.6315, 0.8428, 0.587, 0.8428, 0.587, 0.7984, 0.6315, 0.7984, 0.6315, 0.8428, 0.587, 0.8428, 0.587, 0.7984, 0.6315, 0.7984, 0.6315, 0.8428, 0.587, 0.8428, 0.6093, 0.8428, 0.625, 0.8363, 0.6315, 0.8206, 0.625, 0.8049, 0.6093, 0.7984, 0.5935, 0.8049, 0.587, 0.8206, 0.5935, 0.8363, 0.587, 0.7984, 0.6315, 0.7984, 0.6315, 0.8428, 0.587, 0.8428, 0.587, 0.7984, 0.6315, 0.7984, 0.6315, 0.8428, 0.587, 0.8428, 0.6093, 0.8428, 0.625, 0.8363, 0.6315, 0.8206, 0.625, 0.8049, 0.6093, 0.7984, 0.5935, 0.8049, 0.587, 0.8206, 0.5935, 0.8363])
me_cube_001.materials.append(mat_material)
me_cube_001.use_remesh_preserve_volume = False
me_cube_001.use_remesh_preserve_attributes = False
me_cube_001.use_mirror_vertex_groups = False
me_cube_001.update()
me_cube = bpy.data.meshes.new('Cube')
me_cube.from_pydata([(-0.09652, -0.1494, -0.02087), (-0.1254, -0.1838, -0.8962), (0.1254, -0.1838, -0.8962), (0.09653, -0.1494, -0.02087), (-0.1493, 0.091, -0.8962), (-0.1493, -0.1599, -0.8962), (-0.1149, -0.1182, -0.02087), (-0.1149, 0.04935, -0.02087), (0.01668, -0.1676, -0.781), (-0.01668, -0.1676, -0.781), (-0.01849, -0.1692, -0.7863), (0.0185, -0.1692, -0.7863), (0.1332, -0.01771, -0.781), (0.1332, -0.05117, -0.781), (0.1352, -0.05289, -0.7863), (0.1352, -0.016, -0.7863), (-0.01668, 0.09875, -0.781), (0.01668, 0.09875, -0.781), (0.0185, 0.1003, -0.7863), (-0.01849, 0.1003, -0.7863), (-0.1332, -0.05117, -0.781), (-0.1332, -0.01771, -0.781), (-0.1352, -0.016, -0.7863), (-0.1352, -0.05289, -0.7863), (-0.0393, -0.1133, -0.7332), (-0.03347, -0.1228, -0.7385), (0.03348, -0.1228, -0.7385), (0.0393, -0.1133, -0.7332), (-0.0393, -0.1133, -0.7863), (-0.03347, -0.1228, -0.7792), (0.07887, -0.07374, -0.7332), (0.08833, -0.06791, -0.7385), (0.08833, -0.0009686, -0.7385), (0.07887, 0.004861, -0.7332), (0.07887, -0.07374, -0.7863), (0.08833, -0.06791, -0.7792), (0.0393, 0.04442, -0.7332), (0.03348, 0.05389, -0.7385), (-0.03347, 0.05389, -0.7385), (-0.0393, 0.04442, -0.7332), (0.0393, 0.04442, -0.7863), (0.03348, 0.05389, -0.7792), (-0.07886, 0.004861, -0.7332), (-0.08833, -0.0009686, -0.7385), (-0.08833, -0.06791, -0.7385), (-0.07886, -0.07374, -0.7332), (-0.07886, 0.004861, -0.7863), (-0.08833, -0.0009686, -0.7792), (0.03348, -0.1228, -0.7792), (0.08833, -0.0009686, -0.7792), (-0.03347, 0.05389, -0.7792), (-0.08833, -0.06791, -0.7792), (0.0393, -0.1133, -0.7863), (0.07887, 0.004861, -0.7863), (-0.0393, 0.04442, -0.7863), (-0.07886, -0.07374, -0.7863), (0.1493, -0.1599, -0.8962), (0.1149, -0.1182, -0.02087), (-0.09652, 0.08047, -0.02087), (-0.1254, 0.1149, -0.8962), (0.1493, 0.091, -0.8962), (0.1149, 0.04935, -0.02087), (0.09653, 0.08047, -0.02087), (0.1254, 0.1149, -0.8962), (0.1254, 0.1149, -0.1465), (-0.05988, 0.05464, -0.136), (0.1254, -0.1838, -0.1465), (-0.1254, -0.1838, -0.1465), (-0.05988, -0.1235, -0.136), (-0.1254, 0.1149, -0.1465), (0.05989, -0.1235, -0.136), (0.05989, 0.05464, -0.136), (0.1254, 0.1149, -0.6992), (-0.1254, -0.1838, -0.6992), (-0.1254, 0.1149, -0.6992), (-0.05956, 0.05464, -0.6895), (0.1254, -0.1838, -0.6992), (-0.05956, -0.1235, -0.6895), (0.05956, -0.1235, -0.6895), (0.05956, 0.05464, -0.6895), (-0.125, -0.1501, 0.1532), (-0.125, 0.0787, 0.1532), (-0.125, 0.0787, -0.007778), (0.125, 0.0787, 0.1532), (0.125, 0.0787, -0.007778), (0.125, -0.1501, 0.1532), (-0.03602, 0.09036, 0.02374), (-0.03602, 0.09036, 0.1175), (0.1189, 0.09036, 0.1175), (0.1189, 0.09036, 0.02374), (-0.125, 0.0787, -0.01968), (0.125, 0.0787, -0.01968), (0.125, -0.1501, -0.01961), (-0.125, -0.1501, -0.01968), (0.125, -0.1501, -0.02461), (-0.125, -0.1501, -0.02461), (-0.1493, 0.07446, -0.1333), (-0.04849, -0.1027, -0.02054), (-0.04849, 0.03381, -0.02054), (-0.1493, -0.1433, -0.1333), (0.1493, -0.1433, -0.1333), (0.0485, -0.1027, -0.02054), (0.0485, 0.03381, -0.02054), (0.1493, 0.07446, -0.1333), (-0.1493, 0.07446, -0.7123), (-0.1493, -0.1433, -0.7123), (0.1493, -0.1433, -0.7123), (0.1493, 0.07446, -0.7123), (-0.125, 0.09036, -0.006938), (-0.125, 0.09036, 0.1482), (0.125, 0.09036, 0.1482), (0.125, 0.09036, -0.006938)], [], [(73, 1, 2, 76), (65, 68, 97, 98), (8, 9, 10, 11), (12, 13, 14, 15), (16, 17, 18, 19), (20, 21, 22, 23), (24, 25, 26, 27), (24, 28, 29, 25), (30, 31, 32, 33), (30, 34, 35, 31), (36, 37, 38, 39), (36, 40, 41, 37), (42, 43, 44, 45), (42, 46, 47, 43), (25, 29, 48, 26), (31, 35, 49, 32), (37, 41, 50, 38), (43, 47, 51, 44), (48, 8, 11, 52), (29, 9, 8, 48), (29, 28, 10, 9), (49, 12, 15, 53), (35, 13, 12, 49), (35, 34, 14, 13), (50, 16, 19, 54), (41, 17, 16, 50), (41, 40, 18, 17), (51, 20, 23, 55), (47, 21, 20, 51), (47, 46, 22, 21), (27, 26, 48, 52), (33, 32, 49, 53), (39, 38, 50, 54), (45, 44, 51, 55), (105, 5, 1, 73), (76, 2, 56, 106), (74, 59, 4, 104), (70, 71, 102, 101), (72, 63, 59, 74), (103, 64, 62, 61), (107, 72, 64, 103), (62, 64, 69, 58), (78, 79, 71, 70), (58, 69, 96, 7), (3, 66, 100, 57), (6, 99, 67, 0), (75, 77, 68, 65), (0, 67, 66, 3), (4, 5, 105, 104), (56, 60, 107, 106), (60, 63, 72, 107), (64, 72, 74, 69), (69, 74, 104, 96), (66, 76, 106, 100), (99, 105, 73, 67), (67, 73, 76, 66), (83, 81, 80, 85), (84, 91, 90, 82), (84, 82, 108, 111), (88, 89, 86, 87), (81, 83, 110, 109), (82, 81, 109, 108), (83, 84, 111, 110), (80, 95, 94, 85), (93, 95, 80, 81, 82, 90), (92, 93, 90, 91), (95, 93, 92, 94), (65, 98, 7, 96), (98, 97, 6, 7), (97, 68, 99, 6), (101, 102, 61, 57), (70, 101, 57, 100), (102, 71, 103, 61), (75, 65, 96, 104), (68, 77, 105, 99), (78, 70, 100, 106), (71, 79, 107, 103), (77, 75, 104, 105), (79, 78, 106, 107), (85, 94, 92), (92, 91, 83, 85), (87, 86, 108, 109), (88, 87, 109, 110), (86, 89, 111, 108), (89, 88, 110, 111)])
me_cube.polygons.foreach_set('use_smooth', [1, 1, 1, 1, 1, 1, 1, 1, 1, 1, 1, 1, 1, 1, 1, 1, 1, 1, 1, 1, 1, 1, 1, 1, 1, 1, 1, 1, 1, 1, 1, 1, 1, 1, 1, 1, 1, 1, 1, 1, 1, 1, 1, 1, 1, 1, 1, 1, 1, 1, 1, 1, 1, 1, 1, 1, 0, 0, 0, 0, 0, 0, 0, 0, 0, 0, 0, 1, 1, 1, 1, 1, 1, 1, 1, 1, 1, 1, 1, 0, 0, 0, 0, 0, 0])
_k = set([(0, 3), (0, 6), (1, 2), (1, 5), (2, 56), (3, 57), (4, 5), (4, 59), (6, 7), (7, 58), (10, 11), (10, 28), (11, 52), (14, 15), (14, 34), (15, 53), (18, 19), (18, 40), (19, 54), (22, 23), (22, 46), (23, 55), (24, 27), (24, 28), (27, 52), (30, 33), (30, 34), (33, 53), (36, 39), (36, 40), (39, 54), (42, 45), (42, 46), (45, 55), (56, 60), (57, 61), (58, 62), (59, 63), (60, 63), (61, 62), (97, 98), (101, 102)])
me_cube.attributes.new('sharp_edge', 'BOOLEAN', 'EDGE').data.foreach_set('value', [ (min(e.vertices), max(e.vertices)) in _k for e in me_cube.edges])
_uv = me_cube.uv_layers.new(name='UVMap')
_uv.uv.foreach_set('vector', [0.06417, 0.568, 0.06417, 0.5198, 0.1255, 0.5198, 0.1255, 0.568, 0.6345, 0.9216, 0.6389, 0.9216, 0.6388, 0.9339, 0.6346, 0.9339, 0.5904, 0.8428, 0.6136, 0.8428, 0.6152, 0.845, 0.5888, 0.845, 0.5904, 0.8427, 0.6137, 0.8427, 0.6152, 0.845, 0.5889, 0.845, 0.5904, 0.8428, 0.6136, 0.8428, 0.6152, 0.845, 0.5888, 0.845, 0.5904, 0.8427, 0.6137, 0.8427, 0.6152, 0.845, 0.5889, 0.845, 0.6307, 0.807, 0.6252, 0.8103, 0.5788, 0.8103, 0.5732, 0.807, 0.6307, 0.807, 0.6357, 0.8276, 0.6264, 0.8273, 0.6252, 0.8103, 0.63, 0.8062, 0.6256, 0.81, 0.5784, 0.81, 0.574, 0.8062, 0.6327, 0.8073, 0.6357, 0.8276, 0.6265, 0.8272, 0.6256, 0.81, 0.63, 0.8063, 0.6256, 0.8101, 0.5784, 0.8101, 0.5739, 0.8063, 0.6327, 0.8074, 0.6357, 0.8277, 0.6264, 0.8272, 0.6256, 0.8101, 0.6308, 0.807, 0.6253, 0.8103, 0.5788, 0.8103, 0.5732, 0.807, 0.6308, 0.807, 0.6358, 0.8276, 0.6265, 0.8273, 0.6253, 0.8103, 0.6252, 0.8103, 0.6264, 0.8273, 0.5776, 0.8273, 0.5788, 0.8103, 0.6256, 0.81, 0.6265, 0.8272, 0.5776, 0.8272, 0.5784, 0.81, 0.6256, 0.8101, 0.6264, 0.8272, 0.5776, 0.8272, 0.5784, 0.8101, 0.6253, 0.8103, 0.6265, 0.8273, 0.5776, 0.8273, 0.5788, 0.8103, 0.5776, 0.8273, 0.5904, 0.8428, 0.5868, 0.8443, 0.5682, 0.8276, 0.6264, 0.8273, 0.6136, 0.8428, 0.5904, 0.8428, 0.5776, 0.8273, 0.6264, 0.8273, 0.6357, 0.8276, 0.6171, 0.8443, 0.6136, 0.8428, 0.5776, 0.8272, 0.5904, 0.8427, 0.587, 0.8444, 0.5683, 0.8276, 0.6265, 0.8272, 0.6137, 0.8427, 0.5904, 0.8427, 0.5776, 0.8272, 0.6265, 0.8272, 0.6357, 0.8276, 0.617, 0.8444, 0.6137, 0.8427, 0.5776, 0.8272, 0.5904, 0.8428, 0.5869, 0.8443, 0.5683, 0.8277, 0.6264, 0.8272, 0.6136, 0.8428, 0.5904, 0.8428, 0.5776, 0.8272, 0.6264, 0.8272, 0.6357, 0.8277, 0.6171, 0.8443, 0.6136, 0.8428, 0.5776, 0.8273, 0.5904, 0.8427, 0.587, 0.8444, 0.5683, 0.8276, 0.6265, 0.8273, 0.6137, 0.8427, 0.5904, 0.8427, 0.5776, 0.8273, 0.6265, 0.8273, 0.6358, 0.8276, 0.6171, 0.8444, 0.6137, 0.8427, 0.5732, 0.807, 0.5788, 0.8103, 0.5776, 0.8273, 0.5682, 0.8276, 0.5713, 0.8073, 0.5784, 0.81, 0.5776, 0.8272, 0.5683, 0.8276, 0.5713, 0.8074, 0.5784, 0.8101, 0.5776, 0.8272, 0.5683, 0.8277, 0.5732, 0.807, 0.5788, 0.8103, 0.5776, 0.8273, 0.5683, 0.8276, 0.1146, 0.569, 0.1146, 0.5153, 0.1197, 0.5153, 0.1197, 0.569, 0.1581, 0.569, 0.1581, 0.5153, 0.1633, 0.5153, 0.1633, 0.569, 0.07096, 0.569, 0.07096, 0.5153, 0.07614, 0.5153, 0.07614, 0.569, 0.6345, 0.9218, 0.6389, 0.9218, 0.6388, 0.9341, 0.6346, 0.9341, 0.1256, 0.568, 0.1256, 0.5198, 0.187, 0.5198, 0.187, 0.568, 0.02738, 0.6227, 0.03254, 0.6227, 0.03254, 0.7301, 0.02738, 0.7301, 0.02738, 0.569, 0.03254, 0.569, 0.03254, 0.6227, 0.02738, 0.6227, 0.1327, 0.735, 0.1256, 0.7032, 0.187, 0.7032, 0.1799, 0.735, 0.6345, 0.9147, 0.6389, 0.9147, 0.6389, 0.9218, 0.6345, 0.9218, 0.07096, 0.7301, 0.07096, 0.6227, 0.07614, 0.6227, 0.07614, 0.7301, 0.1581, 0.7301, 0.1581, 0.6227, 0.1633, 0.6227, 0.1633, 0.7301, 0.1146, 0.7301, 0.1146, 0.6227, 0.1197, 0.6227, 0.1197, 0.7301, 0.6345, 0.9145, 0.6389, 0.9145, 0.6389, 0.9216, 0.6345, 0.9216, 0.07124, 0.735, 0.06417, 0.7032, 0.1255, 0.7032, 0.1185, 0.735, 0.07614, 0.5153, 0.1146, 0.5153, 0.1146, 0.569, 0.07614, 0.569, 0.1633, 0.5153, 0.2017, 0.5153, 0.2017, 0.569, 0.1633, 0.569, 0.02738, 0.5153, 0.03254, 0.5153, 0.03254, 0.569, 0.02738, 0.569, 0.1256, 0.7032, 0.1256, 0.568, 0.187, 0.568, 0.187, 0.7032, 0.07096, 0.6227, 0.07096, 0.569, 0.07614, 0.569, 0.07614, 0.6227, 0.1581, 0.6227, 0.1581, 0.569, 0.1633, 0.569, 0.1633, 0.6227, 0.1146, 0.6227, 0.1146, 0.569, 0.1197, 0.569, 0.1197, 0.6227, 0.06417, 0.7032, 0.06417, 0.568, 0.1255, 0.568, 0.1255, 0.7032, 0.2396, 0.7232, 0.01878, 0.7232, 0.01878, 0.5211, 0.2396, 0.5211, 0.1991, 0.6685, 0.1991, 0.5724, 0.07413, 0.5724, 0.07413, 0.6685, 0.5547, 0.711, 0.5565, 0.711, 0.5565, 0.711, 0.5547, 0.711, 0.6235, 0.6701, 0.6235, 0.6804, 0.6406, 0.6804, 0.6406, 0.6701, 0.5495, 0.7068, 0.5495, 0.711, 0.5495, 0.711, 0.5495, 0.7068, 0.5512, 0.711, 0.5512, 0.7068, 0.5512, 0.7068, 0.5512, 0.711, 0.5543, 0.711, 0.5543, 0.709, 0.5543, 0.709, 0.5543, 0.711, 0.00437, 0.4902, 0.00437, 0.269, 0.2391, 0.269, 0.2391, 0.4902, 0.4693, 0.7977, 0.4695, 0.8017, 0.4695, 0.947, 0.2827, 0.947, 0.2827, 0.8155, 0.2827, 0.8057, 0.0499, 0.7041, 0.0499, 0.5328, 0.2066, 0.5328, 0.2066, 0.7041, 0.1789, 0.7142, 0.08029, 0.7142, 0.08032, 0.5229, 0.1789, 0.5229, 0.07967, 0.6213, 0.08039, 0.7093, 0.07614, 0.7301, 0.07614, 0.6227, 0.01389, 0.6847, 0.0723, 0.6847, 0.0806, 0.7254, 0.005584, 0.7254, 0.1103, 0.7093, 0.111, 0.6213, 0.1146, 0.6227, 0.1146, 0.7301, 0.1802, 0.6847, 0.2385, 0.6847, 0.2468, 0.7254, 0.1719, 0.7254, 0.1668, 0.6213, 0.1676, 0.7093, 0.1633, 0.7301, 0.1633, 0.6227, 0.1975, 0.7093, 0.1982, 0.6213, 0.2017, 0.6227, 0.2017, 0.7301, 0.07964, 0.5711, 0.07967, 0.6213, 0.07614, 0.6227, 0.07614, 0.569, 0.111, 0.6213, 0.1111, 0.5711, 0.1146, 0.569, 0.1146, 0.6227, 0.1668, 0.5711, 0.1668, 0.6213, 0.1633, 0.6227, 0.1633, 0.569, 0.1982, 0.6213, 0.1982, 0.5711, 0.2017, 0.569, 0.2017, 0.6227, 0.1111, 0.5711, 0.07964, 0.5711, 0.07614, 0.569, 0.1146, 0.569, 0.1982, 0.5711, 0.1668, 0.5711, 0.1633, 0.569, 0.2017, 0.569, 0.9774, 0.01707, 1.306e-05, 0.00885, 0.9774, 1.306e-05, 0.2828, 0.8062, 0.4696, 0.8062, 0.4696, 0.9474, 0.2828, 0.9474, 0.733, 0.559, 0.733, 0.6898, 0.8564, 0.7326, 0.8564, 0.5162, 0.5184, 0.559, 0.733, 0.559, 0.8564, 0.5162, 0.5099, 0.5162, 0.733, 0.6898, 0.5184, 0.6898, 0.5099, 0.7326, 0.8564, 0.7326, 0.5184, 0.6898, 0.5184, 0.559, 0.5099, 0.5162, 0.5099, 0.7326])
me_cube.materials.append(mat_material)
me_cube.use_remesh_preserve_volume = False
me_cube.use_remesh_preserve_attributes = False
me_cube.use_mirror_vertex_groups = False
me_cube.update()
me_cube.normals_split_custom_set([tuple(v) for v in zip(*[iter([-0.4771, -0.8789, 0.006055, -0.451, -0.8924, 0.01442, 0.451, -0.8924, 0.01442, 0.4771, -0.8789, 0.006055, -0.7561, -0.654, -0.02371, -0.7561, 0.654, -0.02371, -0.6645, 0.4477, -0.5984, -0.6645, -0.4477, -0.5984, 0.3583, -0.58, 0.7316, -0.3523, -0.5827, 0.7323, -0.547, -0.7423, 0.3871, 0.5504, -0.7362, 0.3938, 0.5517, 0.3628, 0.751, 0.5546, -0.3563, 0.752, 0.736, -0.5221, 0.4309, 0.7297, 0.5255, 0.4375, -0.3583, 0.58, 0.7316, 0.3523, 0.5827, 0.7323, 0.547, 0.7423, 0.3871, -0.5504, 0.7362, 0.3938, -0.5517, -0.3628, 0.751, -0.5546, 0.3563, 0.752, -0.736, 0.5221, 0.4309, -0.7297, -0.5255, 0.4375, -0.5483, -0.6401, 0.5382, -0.3896, -0.8256, 0.4081, 0.3896, -0.8256, 0.4081, 0.5483, -0.6401, 0.5382, -0.5483, -0.6401, 0.5382, -0.8811, -0.4598, 0.1106, -0.7048, -0.6212, 0.3425, -0.3896, -0.8256, 0.4081, 0.6401, -0.5483, 0.5382, 0.8256, -0.3896, 0.4081, 0.8256, 0.3896, 0.4081, 0.6401, 0.5483, 0.5382, 0.6401, -0.5483, 0.5382, 0.4592, -0.8813, 0.1117, 0.6204, -0.7047, 0.3443, 0.8256, -0.3896, 0.4081, 0.5483, 0.6401, 0.5382, 0.3896, 0.8256, 0.4081, -0.3896, 0.8256, 0.4081, -0.5483, 0.6401, 0.5382, 0.5483, 0.6401, 0.5382, 0.8811, 0.4598, 0.1106, 0.7048, 0.6212, 0.3425, 0.3896, 0.8256, 0.4081, -0.6401, 0.5483, 0.5382, -0.8256, 0.3896, 0.4081, -0.8256, -0.3896, 0.4081, -0.6401, -0.5483, 0.5382, -0.6401, 0.5483, 0.5382, -0.4592, 0.8813, 0.1117, -0.6204, 0.7047, 0.3443, -0.8256, 0.3896, 0.4081, -0.3896, -0.8256, 0.4081, -0.7048, -0.6212, 0.3425, 0.7046, -0.6258, 0.3344, 0.3896, -0.8256, 0.4081, 0.8256, -0.3896, 0.4081, 0.6204, -0.7047, 0.3443, 0.6254, 0.7045, 0.3355, 0.8256, 0.3896, 0.4081, 0.3896, 0.8256, 0.4081, 0.7048, 0.6212, 0.3425, -0.7046, 0.6258, 0.3344, -0.3896, 0.8256, 0.4081, -0.8256, 0.3896, 0.4081, -0.6204, 0.7047, 0.3443, -0.6254, -0.7045, 0.3355, -0.8256, -0.3896, 0.4081, 0.7046, -0.6258, 0.3344, 0.3583, -0.58, 0.7316, 0.5504, -0.7362, 0.3938, 0.879, -0.4636, 0.1117, -0.7048, -0.6212, 0.3425, -0.3523, -0.5827, 0.7323, 0.3583, -0.58, 0.7316, 0.7046, -0.6258, 0.3344, -0.7048, -0.6212, 0.3425, -0.8811, -0.4598, 0.1106, -0.547, -0.7423, 0.3871, -0.3523, -0.5827, 0.7323, 0.6254, 0.7045, 0.3355, 0.5517, 0.3628, 0.751, 0.7297, 0.5255, 0.4375, 0.4632, 0.8791, 0.1129, 0.6204, -0.7047, 0.3443, 0.5546, -0.3563, 0.752, 0.5517, 0.3628, 0.751, 0.6254, 0.7045, 0.3355, 0.6204, -0.7047, 0.3443, 0.4592, -0.8813, 0.1117, 0.736, -0.5221, 0.4309, 0.5546, -0.3563, 0.752, -0.7046, 0.6258, 0.3344, -0.3583, 0.58, 0.7316, -0.5504, 0.7362, 0.3938, -0.879, 0.4636, 0.1117, 0.7048, 0.6212, 0.3425, 0.3523, 0.5827, 0.7323, -0.3583, 0.58, 0.7316, -0.7046, 0.6258, 0.3344, 0.7048, 0.6212, 0.3425, 0.8811, 0.4598, 0.1106, 0.547, 0.7423, 0.3871, 0.3523, 0.5827, 0.7323, -0.6254, -0.7045, 0.3355, -0.5517, -0.3628, 0.751, -0.7297, -0.5255, 0.4375, -0.4632, -0.8791, 0.1129, -0.6204, 0.7047, 0.3443, -0.5546, 0.3563, 0.752, -0.5517, -0.3628, 0.751, -0.6254, -0.7045, 0.3355, -0.6204, 0.7047, 0.3443, -0.4592, 0.8813, 0.1117, -0.736, 0.5221, 0.4309, -0.5546, 0.3563, 0.752, 0.5483, -0.6401, 0.5382, 0.3896, -0.8256, 0.4081, 0.7046, -0.6258, 0.3344, 0.879, -0.4636, 0.1117, 0.6401, 0.5483, 0.5382, 0.8256, 0.3896, 0.4081, 0.6254, 0.7045, 0.3355, 0.4632, 0.8791, 0.1129, -0.5483, 0.6401, 0.5382, -0.3896, 0.8256, 0.4081, -0.7046, 0.6258, 0.3344, -0.879, 0.4636, 0.1117, -0.6401, -0.5483, 0.5382, -0.8256, -0.3896, 0.4081, -0.6254, -0.7045, 0.3355, -0.4632, -0.8791, 0.1129, -0.959, -0.08178, 0.2712, -0.9448, -0.3272, 0.01421, -0.451, -0.8924, 0.01442, -0.4771, -0.8789, 0.006055, 0.4771, -0.8789, 0.006055, 0.451, -0.8924, 0.01442, 0.9448, -0.3272, 0.01421, 0.959, -0.08178, 0.2712, -0.4771, 0.8789, 0.006055, -0.451, 0.8924, 0.01442, -0.9448, 0.3272, 0.01421, -0.959, 0.08178, 0.2712, 0.7561, 0.654, -0.02371, 0.7561, -0.654, -0.02371, 0.6645, -0.4477, -0.5984, 0.6645, 0.4477, -0.5984, 0.4771, 0.8789, 0.006055, 0.451, 0.8924, 0.01442, -0.451, 0.8924, 0.01442, -0.4771, 0.8789, 0.006055, 0.9378, -0.3221, 0.1296, 0.4888, 0.8598, 0.1479, 0.424, 0.8408, 0.3364, 0.7297, -0.4669, -0.4995, 0.959, 0.08178, 0.2712, 0.4771, 0.8789, 0.006055, 0.4888, 0.8598, 0.1479, 0.9378, -0.3221, 0.1296, 0.424, 0.8408, 0.3364, 0.4888, 0.8598, 0.1479, -0.4888, 0.8598, 0.1479, -0.424, 0.8408, 0.3364, 0.6967, 0.5137, 0.5006, 0.6967, -0.5137, 0.5006, 0.7561, -0.654, -0.02371, 0.7561, 0.654, -0.02371, -0.424, 0.8408, 0.3364, -0.4888, 0.8598, 0.1479, -0.9378, -0.3221, 0.1296, -0.7297, -0.4669, -0.4995, 0.424, -0.8408, 0.3364, 0.4888, -0.8598, 0.1479, 0.9378, 0.3221, 0.1296, 0.7297, 0.4669, -0.4995, -0.7297, 0.4669, -0.4995, -0.9378, 0.3221, 0.1296, -0.4888, -0.8598, 0.1479, -0.424, -0.8408, 0.3364, -0.6967, -0.5137, 0.5006, -0.6967, 0.5137, 0.5006, -0.7561, 0.654, -0.02371, -0.7561, -0.654, -0.02371, -0.424, -0.8408, 0.3364, -0.4888, -0.8598, 0.1479, 0.4888, -0.8598, 0.1479, 0.424, -0.8408, 0.3364, -0.9448, 0.3272, 0.01421, -0.9448, -0.3272, 0.01421, -0.959, -0.08178, 0.2712, -0.959, 0.08178, 0.2712, 0.9448, -0.3272, 0.01421, 0.9448, 0.3272, 0.01421, 0.959, 0.08178, 0.2712, 0.959, -0.08178, 0.2712, 0.9448, 0.3272, 0.01421, 0.451, 0.8924, 0.01442, 0.4771, 0.8789, 0.006055, 0.959, 0.08178, 0.2712, 0.4888, 0.8598, 0.1479, 0.4771, 0.8789, 0.006055, -0.4771, 0.8789, 0.006055, -0.4888, 0.8598, 0.1479, -0.4888, 0.8598, 0.1479, -0.4771, 0.8789, 0.006055, -0.959, 0.08178, 0.2712, -0.9378, -0.3221, 0.1296, 0.4888, -0.8598, 0.1479, 0.4771, -0.8789, 0.006055, 0.959, -0.08178, 0.2712, 0.9378, 0.3221, 0.1296, -0.9378, 0.3221, 0.1296, -0.959, -0.08178, 0.2712, -0.4771, -0.8789, 0.006055, -0.4888, -0.8598, 0.1479, -0.4888, -0.8598, 0.1479, -0.4771, -0.8789, 0.006055, 0.4771, -0.8789, 0.006055, 0.4888, -0.8598, 0.1479, -2.099e-08, 0.0, 1.0, -2.099e-08, 0.0, 1.0, -2.099e-08, 0.0, 1.0, -2.099e-08, 0.0, 1.0, 1.192e-07, 1.0, 0.0, 1.192e-07, 1.0, 0.0, 1.192e-07, 1.0, 0.0, 1.192e-07, 1.0, 0.0, 1.284e-08, 0.07175, -0.9974, 1.284e-08, 0.07175, -0.9974, 1.284e-08, 0.07175, -0.9974, 1.284e-08, 0.07175, -0.9974, 1.924e-07, 1.0, -8.189e-08, 1.924e-07, 1.0, -8.189e-08, 1.924e-07, 1.0, -8.189e-08, 1.924e-07, 1.0, -8.189e-08, 1.146e-07, 0.3972, 0.9177, 1.146e-07, 0.3972, 0.9177, 1.146e-07, 0.3972, 0.9177, 1.146e-07, 0.3972, 0.9177, -1.0, 0.0, -1.885e-07, -1.0, 0.0, -1.885e-07, -1.0, 0.0, -1.885e-07, -1.0, 0.0, -1.885e-07, 1.0, -1.01e-06, 1.885e-07, 1.0, -1.01e-06, 1.885e-07, 1.0, -1.01e-06, 1.885e-07, 1.0, -1.01e-06, 1.885e-07, -3.278e-07, -1.0, 1.508e-07, -3.278e-07, -1.0, 1.508e-07, -3.278e-07, -1.0, 1.508e-07, -3.278e-07, -1.0, 1.508e-07, -1.0, 5.68e-07, -1.723e-07, -1.0, 5.68e-07, -1.723e-07, -1.0, 5.68e-07, -1.723e-07, -1.0, 5.68e-07, -1.723e-07, -1.0, 5.68e-07, -1.723e-07, -1.0, 5.68e-07, -1.723e-07, 0.000136, -0.000148, -1.0, 0.000136, -0.000148, -1.0, 0.000136, -0.000148, -1.0, 0.000136, -0.000148, -1.0, 2.68e-07, 1.0, -6.02e-07, 2.68e-07, 1.0, -6.02e-07, 2.68e-07, 1.0, -6.02e-07, 2.68e-07, 1.0, -6.02e-07, -0.7561, -0.654, -0.02371, -0.6645, -0.4477, -0.5984, -0.7297, -0.4669, -0.4995, -0.9378, -0.3221, 0.1296, -0.6645, -0.4477, -0.5984, -0.6645, 0.4477, -0.5984, -0.7297, 0.4669, -0.4995, -0.7297, -0.4669, -0.4995, -0.6645, 0.4477, -0.5984, -0.7561, 0.654, -0.02371, -0.9378, 0.3221, 0.1296, -0.7297, 0.4669, -0.4995, 0.6645, 0.4477, -0.5984, 0.6645, -0.4477, -0.5984, 0.7297, -0.4669, -0.4995, 0.7297, 0.4669, -0.4995, 0.7561, 0.654, -0.02371, 0.6645, 0.4477, -0.5984, 0.7297, 0.4669, -0.4995, 0.9378, 0.3221, 0.1296, 0.6645, -0.4477, -0.5984, 0.7561, -0.654, -0.02371, 0.9378, -0.3221, 0.1296, 0.7297, -0.4669, -0.4995, -0.6967, -0.5137, 0.5006, -0.7561, -0.654, -0.02371, -0.9378, -0.3221, 0.1296, -0.959, 0.08178, 0.2712, -0.7561, 0.654, -0.02371, -0.6967, 0.5137, 0.5006, -0.959, -0.08178, 0.2712, -0.9378, 0.3221, 0.1296, 0.6967, 0.5137, 0.5006, 0.7561, 0.654, -0.02371, 0.9378, 0.3221, 0.1296, 0.959, -0.08178, 0.2712, 0.7561, -0.654, -0.02371, 0.6967, -0.5137, 0.5006, 0.959, 0.08178, 0.2712, 0.9378, -0.3221, 0.1296, -0.6967, 0.5137, 0.5006, -0.6967, -0.5137, 0.5006, -0.959, 0.08178, 0.2712, -0.959, -0.08178, 0.2712, 0.6967, -0.5137, 0.5006, 0.6967, 0.5137, 0.5006, 0.959, -0.08178, 0.2712, 0.959, 0.08178, 0.2712, 0.0, -1.0, 0.0, 0.0, -1.0, 0.0, 0.0, -1.0, 0.0, 1.0, -7.536e-07, 2.586e-07, 1.0, -7.536e-07, 2.586e-07, 1.0, -7.536e-07, 2.586e-07, 1.0, -7.536e-07, 2.586e-07, 1.675e-07, 1.0, 7.499e-08, 1.675e-07, 1.0, 7.499e-08, 1.675e-07, 1.0, 7.499e-08, 1.675e-07, 1.0, 7.499e-08, 2.208e-07, 1.0, 8.999e-07, 2.208e-07, 1.0, 8.999e-07, 2.208e-07, 1.0, 8.999e-07, 2.208e-07, 1.0, 8.999e-07, 2.208e-07, 1.0, 3e-07, 2.208e-07, 1.0, 3e-07, 2.208e-07, 1.0, 3e-07, 2.208e-07, 1.0, 3e-07, 2.423e-06, 1.0, 1.32e-07, 2.423e-06, 1.0, 1.32e-07, 2.423e-06, 1.0, 1.32e-07, 2.423e-06, 1.0, 1.32e-07])] * 3)])
me_cube_004 = bpy.data.meshes.new('Cube.004')
me_cube_004.from_pydata([(-2.731, -1.0, -0.9368), (-2.731, -1.0, 1.063), (-2.731, 1.0, -0.9368), (-2.731, 1.0, 1.063), (-1.655, -1.0, -0.9368), (-1.655, -1.0, 1.063), (-1.655, 1.0, -0.9368), (-1.655, 1.0, 1.063), (-1.76, 0.88, 2.533e-07), (-1.192e-07, 0.6901, 2.98e-07), (-1.76, 0.8631, -0.1717), (-1.192e-07, 0.6768, -0.1346), (-1.76, 0.813, -0.3367), (-1.192e-07, 0.6375, -0.2641), (-1.76, 0.7317, -0.4889), (-1.192e-07, 0.5738, -0.3834), (-1.76, 0.6222, -0.6222), (-1.192e-07, 0.4879, -0.4879), (-1.76, 0.4889, -0.7317), (-1.192e-07, 0.3834, -0.5738), (-1.76, 0.3367, -0.813), (-1.192e-07, 0.2641, -0.6375), (-1.76, 0.1717, -0.8631), (-1.192e-07, 0.1346, -0.6768), (-1.76, 6.644e-08, -0.88), (-1.192e-07, 3.676e-08, -0.6901), (-1.76, -0.1717, -0.8631), (-1.192e-07, -0.1346, -0.6768), (-1.76, -0.3367, -0.813), (-1.192e-07, -0.2641, -0.6375), (-1.76, -0.4889, -0.7317), (-1.192e-07, -0.3834, -0.5738), (-1.76, -0.6222, -0.6222), (-1.192e-07, -0.4879, -0.4879), (-1.76, -0.7317, -0.4889), (-1.192e-07, -0.5738, -0.3834), (-1.76, -0.813, -0.3367), (-1.192e-07, -0.6375, -0.2641), (-1.76, -0.8631, -0.1717), (-1.192e-07, -0.6768, -0.1346), (-1.76, -0.88, 5.364e-07), (-1.192e-07, -0.6901, 4.545e-07), (-1.76, -0.8631, 0.1717), (-1.192e-07, -0.6768, 0.1346), (-1.76, -0.813, 0.3367), (-1.192e-07, -0.6375, 0.2641), (-1.76, -0.7317, 0.4889), (-1.192e-07, -0.5738, 0.3834), (-1.76, -0.6222, 0.6222), (-1.192e-07, -0.4879, 0.4879), (-1.76, -0.4889, 0.7317), (-1.192e-07, -0.3834, 0.5738), (-1.76, -0.3367, 0.813), (-1.192e-07, -0.2641, 0.6375), (-1.76, -0.1717, 0.8631), (-1.192e-07, -0.1346, 0.6768), (-1.76, 8.497e-07, 0.88), (-1.192e-07, 6.751e-07, 0.6901), (-1.76, 0.1717, 0.8631), (-1.192e-07, 0.1346, 0.6768), (-1.76, 0.3367, 0.813), (-1.192e-07, 0.2641, 0.6375), (-1.76, 0.4889, 0.7317), (-1.192e-07, 0.3834, 0.5738), (-1.76, 0.6222, 0.6222), (-1.192e-07, 0.4879, 0.4879), (-1.76, 0.7317, 0.4889), (-1.192e-07, 0.5738, 0.3834), (-1.76, 0.813, 0.3367), (-1.192e-07, 0.6375, 0.2641), (-1.76, 0.8631, 0.1717), (-1.192e-07, 0.6768, 0.1346), (0.1989, 0.8631, -0.1717), (-1.192e-07, 0.88, 2.235e-07), (0.1989, 0.813, -0.3367), (0.1989, 0.7317, -0.4889), (0.1989, 0.6222, -0.6222), (0.1989, 0.4889, -0.7317), (-1.192e-07, 0.3367, -0.813), (-1.192e-07, 0.1717, -0.8631), (-1.192e-07, 6.644e-08, -0.88), (-1.192e-07, -0.1717, -0.8631), (-1.192e-07, -0.3367, -0.813), (0.1989, -0.4889, -0.7317), (0.1989, -0.6222, -0.6222), (0.1989, -0.7317, -0.4889), (0.1989, -0.813, -0.3367), (0.1989, -0.8631, -0.1717), (-1.192e-07, -0.88, 5.141e-07), (-1.192e-07, -0.8631, 0.1717), (-1.192e-07, -0.813, 0.3367), (-1.192e-07, -0.7317, 0.4889), (-1.192e-07, -0.6222, 0.6222), (-1.192e-07, -0.4889, 0.7317), (0.1989, -0.3367, 0.813), (0.1989, -0.1717, 0.8631), (0.1989, 8.497e-07, 0.88), (0.1989, 0.1717, 0.8631), (0.1989, 0.3367, 0.813), (-1.192e-07, 0.4889, 0.7317), (-1.192e-07, 0.6222, 0.6222), (-1.192e-07, 0.7317, 0.4889), (-1.192e-07, 0.813, 0.3367), (-1.192e-07, 0.8631, 0.1717), (0.1989, 0.7047, -0.1402), (-1.192e-07, 0.7185, 2.906e-07), (0.1989, 0.6638, -0.275), (0.1989, 0.5974, -0.3992), (0.1989, 0.5081, -0.5081), (0.1989, 0.3992, -0.5974), (-1.192e-07, 0.275, -0.6638), (-1.192e-07, 0.1402, -0.7047), (-1.192e-07, 4.166e-08, -0.7185), (-1.192e-07, -0.1402, -0.7047), (-1.192e-07, -0.275, -0.6638), (0.1989, -0.3992, -0.5974), (0.1989, -0.5081, -0.5081), (0.1989, -0.5974, -0.3992), (0.1989, -0.6638, -0.275), (0.1989, -0.7047, -0.1402), (-1.192e-07, -0.7185, 4.619e-07), (-1.192e-07, -0.7047, 0.1402), (-1.192e-07, -0.6638, 0.275), (-1.192e-07, -0.5974, 0.3992), (-1.192e-07, -0.5081, 0.5081), (-1.192e-07, -0.3992, 0.5974), (0.1989, -0.275, 0.6638), (0.1989, -0.1402, 0.7047), (0.1989, 7.022e-07, 0.7185), (0.1989, 0.1402, 0.7047), (0.1989, 0.275, 0.6638), (-1.192e-07, 0.3992, 0.5974), (-1.192e-07, 0.5081, 0.5081), (-1.192e-07, 0.5974, 0.3992), (-1.192e-07, 0.6638, 0.275), (-1.192e-07, 0.7047, 0.1402)], [], [(1, 3, 2, 0), (3, 7, 6, 2), (7, 5, 4, 6), (5, 1, 0, 4), (0, 2, 6, 4), (5, 7, 3, 1), (8, 73, 72, 10), (10, 72, 74, 12), (12, 74, 75, 14), (14, 75, 76, 16), (16, 76, 77, 18), (18, 77, 78, 20), (20, 78, 79, 22), (22, 79, 80, 24), (24, 80, 81, 26), (26, 81, 82, 28), (28, 82, 83, 30), (30, 83, 84, 32), (32, 84, 85, 34), (34, 85, 86, 36), (36, 86, 87, 38), (38, 87, 88, 40), (40, 88, 89, 42), (42, 89, 90, 44), (44, 90, 91, 46), (46, 91, 92, 48), (48, 92, 93, 50), (50, 93, 94, 52), (52, 94, 95, 54), (54, 95, 96, 56), (56, 96, 97, 58), (58, 97, 98, 60), (60, 98, 99, 62), (62, 99, 100, 64), (64, 100, 101, 66), (66, 101, 102, 68), (11, 9, 71, 69, 67, 65, 63, 61, 59, 57, 55, 53, 51, 49, 47, 45, 43, 41, 39, 37, 35, 33, 31, 29, 27, 25, 23, 21, 19, 17, 15, 13), (70, 103, 73, 8), (68, 102, 103, 70), (8, 10, 12, 14, 16, 18, 20, 22, 24, 26, 28, 30, 32, 34, 36, 38, 40, 42, 44, 46, 48, 50, 52, 54, 56, 58, 60, 62, 64, 66, 68, 70), (105, 104, 72, 73), (104, 106, 74, 72), (106, 107, 75, 74), (107, 108, 76, 75), (108, 109, 77, 76), (109, 110, 78, 77), (110, 111, 79, 78), (111, 112, 80, 79), (112, 113, 81, 80), (113, 114, 82, 81), (114, 115, 83, 82), (115, 116, 84, 83), (116, 117, 85, 84), (117, 118, 86, 85), (118, 119, 87, 86), (119, 120, 88, 87), (120, 121, 89, 88), (121, 122, 90, 89), (122, 123, 91, 90), (123, 124, 92, 91), (124, 125, 93, 92), (125, 126, 94, 93), (126, 127, 95, 94), (127, 128, 96, 95), (128, 129, 97, 96), (129, 130, 98, 97), (130, 131, 99, 98), (131, 132, 100, 99), (132, 133, 101, 100), (133, 134, 102, 101), (134, 135, 103, 102), (135, 105, 73, 103), (9, 11, 104, 105), (11, 13, 106, 104), (13, 15, 107, 106), (15, 17, 108, 107), (17, 19, 109, 108), (19, 21, 110, 109), (21, 23, 111, 110), (23, 25, 112, 111), (25, 27, 113, 112), (27, 29, 114, 113), (29, 31, 115, 114), (31, 33, 116, 115), (33, 35, 117, 116), (35, 37, 118, 117), (37, 39, 119, 118), (39, 41, 120, 119), (41, 43, 121, 120), (43, 45, 122, 121), (45, 47, 123, 122), (47, 49, 124, 123), (49, 51, 125, 124), (51, 53, 126, 125), (53, 55, 127, 126), (55, 57, 128, 127), (57, 59, 129, 128), (59, 61, 130, 129), (61, 63, 131, 130), (63, 65, 132, 131), (65, 67, 133, 132), (67, 69, 134, 133), (69, 71, 135, 134), (71, 9, 105, 135)])
me_cube_004.polygons.foreach_set('use_smooth', [0, 0, 0, 0, 0, 0, 1, 1, 1, 1, 1, 1, 1, 1, 1, 1, 1, 1, 1, 1, 1, 1, 1, 1, 1, 1, 1, 1, 1, 1, 1, 1, 1, 1, 1, 1, 0, 1, 1, 0, 0, 1, 1, 1, 1, 0, 0, 0, 0, 0, 0, 1, 1, 1, 1, 0, 0, 0, 0, 0, 0, 0, 1, 1, 1, 1, 0, 0, 0, 0, 0, 0, 0, 0, 0, 0, 0, 0, 0, 0, 0, 0, 0, 0, 0, 0, 0, 0, 0, 0, 0, 0, 0, 0, 0, 0, 0, 0, 0, 0, 0, 0, 0, 0])
_uv = me_cube_004.uv_layers.new(name='UVMap')
_uv.uv.foreach_set('vector', [0.7633, 0.5419, 0.7633, 0.5419, 0.7633, 0.5419, 0.7633, 0.5419, 0.9504, 0.9538, 0.9692, 0.9538, 0.9692, 0.9015, 0.9504, 0.9015, 0.8853, 0.8865, 0.9624, 0.8865, 0.9624, 0.9636, 0.8853, 0.9636, 0.9692, 0.9538, 0.9504, 0.9538, 0.9504, 0.9015, 0.9692, 0.9015, 0.9505, 0.9014, 0.9505, 0.9536, 0.9693, 0.9536, 0.9693, 0.9014, 0.9692, 0.9014, 0.9692, 0.9536, 0.9504, 0.9536, 0.9504, 0.9014, 0.8535, 0.874, 0.6818, 0.874, 0.6624, 0.8994, 0.8535, 0.8994, 0.8535, 0.8994, 0.6624, 0.8994, 0.6624, 0.9239, 0.8535, 0.9239, 0.8535, 0.9239, 0.6624, 0.9239, 0.6624, 0.9465, 0.8535, 0.9465, 0.8535, 0.9465, 0.6624, 0.9465, 0.6624, 0.9663, 0.8535, 0.9663, 0.8535, 0.9663, 0.6624, 0.9663, 0.6624, 0.9465, 0.8535, 0.9465, 0.8535, 0.9465, 0.6624, 0.9465, 0.6818, 0.9239, 0.8535, 0.9239, 0.8535, 0.9239, 0.6818, 0.9239, 0.6818, 0.8994, 0.8535, 0.8994, 0.8535, 0.8994, 0.6818, 0.8994, 0.6818, 0.874, 0.8535, 0.874, 0.8535, 0.874, 0.6818, 0.874, 0.6818, 0.8485, 0.8535, 0.8485, 0.8535, 0.8485, 0.6818, 0.8485, 0.6818, 0.824, 0.8535, 0.824, 0.8535, 0.824, 0.6818, 0.824, 0.6624, 0.8015, 0.8535, 0.8015, 0.8535, 0.8015, 0.6624, 0.8015, 0.6624, 0.7817, 0.8535, 0.7817, 0.8535, 0.9663, 0.6624, 0.9663, 0.6624, 0.9465, 0.8535, 0.9465, 0.8535, 0.9465, 0.6624, 0.9465, 0.6624, 0.9239, 0.8535, 0.9239, 0.8535, 0.9239, 0.6624, 0.9239, 0.6624, 0.8994, 0.8535, 0.8994, 0.8535, 0.8994, 0.6624, 0.8994, 0.6818, 0.874, 0.8535, 0.874, 0.8535, 0.874, 0.6818, 0.874, 0.6818, 0.8485, 0.8535, 0.8485, 0.8535, 0.8485, 0.6818, 0.8485, 0.6818, 0.824, 0.8535, 0.824, 0.8535, 0.824, 0.6818, 0.824, 0.6818, 0.8015, 0.8535, 0.8015, 0.8535, 0.8015, 0.6818, 0.8015, 0.6818, 0.7817, 0.8535, 0.7817, 0.8535, 0.7817, 0.6818, 0.7817, 0.6818, 0.8015, 0.8535, 0.8015, 0.8535, 0.8015, 0.6818, 0.8015, 0.6624, 0.824, 0.8535, 0.824, 0.8535, 0.824, 0.6624, 0.824, 0.6624, 0.8485, 0.8535, 0.8485, 0.8535, 0.8485, 0.6624, 0.8485, 0.6624, 0.874, 0.8535, 0.874, 0.8535, 0.874, 0.6624, 0.874, 0.6624, 0.8994, 0.8535, 0.8994, 0.8535, 0.8994, 0.6624, 0.8994, 0.6624, 0.9239, 0.8535, 0.9239, 0.8535, 0.9239, 0.6624, 0.9239, 0.6818, 0.9465, 0.8535, 0.9465, 0.8535, 0.9465, 0.6818, 0.9465, 0.6818, 0.9663, 0.8535, 0.9663, 0.8535, 0.7817, 0.6818, 0.7817, 0.6818, 0.8015, 0.8535, 0.8015, 0.8535, 0.8015, 0.6818, 0.8015, 0.6818, 0.824, 0.8535, 0.824, 0.3348, 0.2187, 0.3538, 0.2247, 0.3736, 0.2269, 0.3934, 0.2252, 0.4125, 0.2196, 0.4301, 0.2105, 0.4456, 0.198, 0.4584, 0.1828, 0.468, 0.1654, 0.474, 0.1464, 0.4762, 0.1267, 0.4744, 0.1068, 0.4689, 0.08776, 0.4597, 0.07011, 0.4473, 0.0546, 0.4321, 0.04181, 0.4146, 0.03223, 0.3957, 0.02624, 0.3759, 0.02406, 0.3561, 0.02577, 0.337, 0.03132, 0.3194, 0.04049, 0.3039, 0.05292, 0.2911, 0.06815, 0.2815, 0.08557, 0.2755, 0.1045, 0.2733, 0.1243, 0.275, 0.1441, 0.2806, 0.1632, 0.2898, 0.1808, 0.3022, 0.1963, 0.3174, 0.2091, 0.8535, 0.8485, 0.6818, 0.8485, 0.6818, 0.874, 0.8535, 0.874, 0.8535, 0.824, 0.6818, 0.824, 0.6818, 0.8485, 0.8535, 0.8485, 0.376, 0.4428, 0.3888, 0.4415, 0.4011, 0.4378, 0.4124, 0.4317, 0.4223, 0.4236, 0.4305, 0.4136, 0.4365, 0.4023, 0.4403, 0.39, 0.4415, 0.3772, 0.4403, 0.3644, 0.4365, 0.3521, 0.4305, 0.3408, 0.4223, 0.3309, 0.4124, 0.3227, 0.4011, 0.3167, 0.3888, 0.3129, 0.376, 0.3117, 0.3632, 0.3129, 0.3509, 0.3167, 0.3396, 0.3227, 0.3296, 0.3309, 0.3215, 0.3408, 0.3154, 0.3521, 0.3117, 0.3644, 0.3104, 0.3772, 0.3117, 0.39, 0.3154, 0.4023, 0.3215, 0.4136, 0.3296, 0.4236, 0.3396, 0.4317, 0.3509, 0.4378, 0.3632, 0.4415, 0.4056, 0.3388, 0.405, 0.347, 0.4115, 0.347, 0.4122, 0.3388, 0.7422, 0.9114, 0.7497, 0.9091, 0.7532, 0.9174, 0.744, 0.9202, 0.7497, 0.9091, 0.7567, 0.9054, 0.7617, 0.9129, 0.7532, 0.9174, 0.7567, 0.9054, 0.7628, 0.9004, 0.7691, 0.9068, 0.7617, 0.9129, 0.7628, 0.9004, 0.7677, 0.8943, 0.7752, 0.8993, 0.7691, 0.9068, 0.4006, 0.347, 0.4033, 0.3388, 0.4094, 0.3388, 0.4061, 0.347, 0.4033, 0.3863, 0.405, 0.3808, 0.4115, 0.3821, 0.4094, 0.3889, 0.405, 0.3808, 0.4056, 0.375, 0.4122, 0.375, 0.4115, 0.3821, 0.4056, 0.375, 0.405, 0.3692, 0.4115, 0.3679, 0.4122, 0.375, 0.405, 0.3692, 0.4033, 0.3637, 0.4094, 0.3611, 0.4115, 0.3679, 0.4033, 0.3388, 0.4006, 0.347, 0.4061, 0.347, 0.4094, 0.3388, 0.7677, 0.8498, 0.7628, 0.8437, 0.7691, 0.8373, 0.7752, 0.8448, 0.7628, 0.8437, 0.7567, 0.8387, 0.7617, 0.8312, 0.7691, 0.8373, 0.7567, 0.8387, 0.7497, 0.835, 0.7532, 0.8267, 0.7617, 0.8312, 0.7497, 0.835, 0.7422, 0.8327, 0.744, 0.8239, 0.7532, 0.8267, 0.347, 0.347, 0.3464, 0.3388, 0.3397, 0.3388, 0.3404, 0.347, 0.376, 0.3454, 0.3702, 0.346, 0.3689, 0.3395, 0.376, 0.3388, 0.3702, 0.346, 0.3647, 0.3477, 0.3621, 0.3415, 0.3689, 0.3395, 0.3647, 0.3477, 0.3595, 0.3504, 0.3558, 0.3449, 0.3621, 0.3415, 0.3595, 0.3504, 0.3551, 0.3541, 0.3504, 0.3494, 0.3558, 0.3449, 0.3551, 0.3541, 0.3514, 0.3586, 0.3459, 0.3549, 0.3504, 0.3494, 0.3514, 0.3388, 0.3486, 0.347, 0.3425, 0.347, 0.3459, 0.3388, 0.6973, 0.8567, 0.695, 0.8642, 0.6862, 0.8625, 0.689, 0.8532, 0.695, 0.8642, 0.6943, 0.872, 0.6853, 0.872, 0.6862, 0.8625, 0.6943, 0.872, 0.695, 0.8799, 0.6862, 0.8816, 0.6853, 0.872, 0.695, 0.8799, 0.6973, 0.8874, 0.689, 0.8908, 0.6862, 0.8816, 0.3486, 0.347, 0.3514, 0.3388, 0.3459, 0.3388, 0.3425, 0.347, 0.3514, 0.3914, 0.3551, 0.3959, 0.3504, 0.4006, 0.3459, 0.3951, 0.3551, 0.3959, 0.3595, 0.3996, 0.3558, 0.4051, 0.3504, 0.4006, 0.3595, 0.3996, 0.3647, 0.4023, 0.3621, 0.4085, 0.3558, 0.4051, 0.3647, 0.4023, 0.3702, 0.404, 0.3689, 0.4105, 0.3621, 0.4085, 0.3702, 0.404, 0.376, 0.4046, 0.376, 0.4112, 0.3689, 0.4105, 0.376, 0.3388, 0.3815, 0.3388, 0.3817, 0.347, 0.376, 0.3388, 0.3815, 0.3388, 0.3868, 0.3388, 0.3873, 0.347, 0.3817, 0.347, 0.3868, 0.3388, 0.3918, 0.3388, 0.3924, 0.347, 0.3873, 0.347, 0.3918, 0.3388, 0.3961, 0.3388, 0.3969, 0.347, 0.3924, 0.347, 0.3961, 0.3388, 0.3918, 0.3388, 0.3924, 0.347, 0.3969, 0.347, 0.3918, 0.3388, 0.3868, 0.3388, 0.3873, 0.3388, 0.3924, 0.347, 0.4022, 0.3859, 0.4038, 0.3805, 0.405, 0.3808, 0.4033, 0.3863, 0.4038, 0.3805, 0.4044, 0.375, 0.4056, 0.375, 0.405, 0.3808, 0.4044, 0.375, 0.4038, 0.3694, 0.405, 0.3692, 0.4056, 0.375, 0.4038, 0.3694, 0.4022, 0.3641, 0.4033, 0.3637, 0.405, 0.3692, 0.3651, 0.3388, 0.3602, 0.3388, 0.3595, 0.347, 0.3647, 0.3388, 0.3602, 0.3388, 0.3559, 0.3388, 0.3551, 0.347, 0.3595, 0.347, 0.3961, 0.3388, 0.3918, 0.3388, 0.3924, 0.347, 0.3969, 0.347, 0.3918, 0.3388, 0.3868, 0.3388, 0.3873, 0.347, 0.3924, 0.347, 0.3868, 0.3388, 0.3815, 0.3388, 0.3817, 0.347, 0.3873, 0.347, 0.3815, 0.3388, 0.376, 0.3388, 0.376, 0.3388, 0.3817, 0.347, 0.376, 0.3466, 0.3704, 0.3471, 0.3702, 0.346, 0.376, 0.3454, 0.3704, 0.3471, 0.3651, 0.3487, 0.3647, 0.3477, 0.3702, 0.346, 0.3651, 0.3487, 0.3602, 0.3514, 0.3595, 0.3504, 0.3647, 0.3477, 0.3602, 0.3514, 0.3559, 0.3549, 0.3551, 0.3541, 0.3595, 0.3504, 0.3559, 0.3549, 0.3524, 0.3592, 0.3514, 0.3586, 0.3551, 0.3541, 0.3602, 0.3388, 0.3651, 0.3388, 0.3647, 0.347, 0.3595, 0.3388, 0.3651, 0.3388, 0.3704, 0.3388, 0.3702, 0.347, 0.3647, 0.347, 0.3704, 0.3388, 0.376, 0.3388, 0.376, 0.347, 0.3702, 0.347, 0.376, 0.3388, 0.3815, 0.3388, 0.3817, 0.347, 0.376, 0.347, 0.3815, 0.3388, 0.3868, 0.3388, 0.3873, 0.347, 0.3817, 0.347, 0.3868, 0.3388, 0.3918, 0.3388, 0.3924, 0.3388, 0.3873, 0.347, 0.3524, 0.3908, 0.3559, 0.3951, 0.3551, 0.3959, 0.3514, 0.3914, 0.3559, 0.3951, 0.3602, 0.3986, 0.3595, 0.3996, 0.3551, 0.3959, 0.3602, 0.3986, 0.3651, 0.4012, 0.3647, 0.4023, 0.3595, 0.3996, 0.3651, 0.4012, 0.3704, 0.4029, 0.3702, 0.404, 0.3647, 0.4023, 0.3704, 0.4029, 0.376, 0.4034, 0.376, 0.4046, 0.3702, 0.404])
me_cube_004.use_remesh_preserve_volume = False
me_cube_004.use_remesh_preserve_attributes = False
me_cube_004.use_mirror_vertex_groups = False
me_cube_004.update()
me_cube_003 = bpy.data.meshes.new('Cube.003')
me_cube_003.from_pydata([(0.06889, 0.02292, 0.2917), (0.06889, 0.02292, 0.8079), (0.07527, 0.02249, 0.2917), (0.07527, 0.02249, 0.8079), (0.0814, 0.02121, 0.2917), (0.0814, 0.02121, 0.8079), (0.08705, 0.01915, 0.2917), (0.08705, 0.01915, 0.8079), (0.09201, 0.01637, 0.2917), (0.09201, 0.01637, 0.8079), (0.09607, 0.01299, 0.2917), (0.09607, 0.01299, 0.8079), (0.09909, 0.009124, 0.2917), (0.09909, 0.009124, 0.8079), (0.101, 0.004933, 0.2917), (0.101, 0.004933, 0.8079), (0.1016, 0.0005743, 0.2917), (0.1016, 0.0005743, 0.8079), (0.101, -0.003784, 0.2917), (0.101, -0.003784, 0.8079), (0.09909, -0.007975, 0.2917), (0.09909, -0.007975, 0.8079), (0.09607, -0.01184, 0.2917), (0.09607, -0.01184, 0.8079), (0.09201, -0.01522, 0.2917), (0.09201, -0.01522, 0.8079), (0.08705, -0.018, 0.2917), (0.08705, -0.018, 0.8079), (0.0814, -0.02007, 0.2917), (0.0814, -0.02007, 0.8079), (0.07527, -0.02134, 0.2917), (0.07527, -0.02134, 0.8079), (0.06889, -0.02177, 0.2917), (0.06889, -0.02177, 0.8079), (0.06251, -0.02134, 0.2917), (0.06251, -0.02134, 0.8079), (0.05638, -0.02007, 0.2917), (0.05638, -0.02007, 0.8079), (0.05073, -0.018, 0.2917), (0.05073, -0.018, 0.8079), (0.04577, -0.01522, 0.2917), (0.04577, -0.01522, 0.8079), (0.04171, -0.01184, 0.2917), (0.04171, -0.01184, 0.8079), (0.03869, -0.007975, 0.2917), (0.03869, -0.007975, 0.8079), (0.03682, -0.003784, 0.2917), (0.03682, -0.003784, 0.8079), (0.0362, 0.0005744, 0.2917), (0.0362, 0.0005744, 0.8079), (0.03682, 0.004933, 0.2917), (0.03682, 0.004933, 0.8079), (0.03869, 0.009124, 0.2917), (0.03869, 0.009124, 0.8079), (0.04171, 0.01299, 0.2917), (0.04171, 0.01299, 0.8079), (0.04577, 0.01637, 0.2917), (0.04577, 0.01637, 0.8079), (0.05073, 0.01915, 0.2917), (0.05073, 0.01915, 0.8079), (0.05638, 0.02121, 0.2917), (0.05638, 0.02121, 0.8079), (0.06251, 0.02249, 0.2917), (0.06251, 0.02249, 0.8079), (0.1258, 0.05012, 0.03361), (-0.1258, 0.05012, 0.03361), (0.1258, -0.05012, 0.03361), (-0.1258, -0.05012, 0.03361), (0.1258, 0.05012, -0.08007), (-0.1258, 0.05012, -0.08007), (0.1258, -0.05012, -0.08007), (-0.1258, -0.05012, -0.08007), (0.1528, 0.08699, 0.03361), (-0.1528, 0.08699, 0.03361), (0.1528, -0.08699, 0.03361), (-0.1528, -0.08699, 0.03361), (0.1528, 0.08699, -0.08007), (-0.1528, 0.08699, -0.08007), (0.1528, -0.08699, -0.08007), (-0.1528, -0.08699, -0.08007), (-0.1258, 0.1046, 0.03361), (0.1258, 0.1046, 0.03361), (0.1258, 0.1046, -0.08007), (-0.1258, 0.1046, -0.08007), (0.1696, 0.05012, 0.03361), (0.1696, -0.05012, 0.03361), (0.1696, -0.05012, -0.08007), (0.1696, 0.05012, -0.08007), (0.1258, -0.1046, 0.03361), (-0.1258, -0.1046, 0.03361), (-0.1258, -0.1046, -0.08007), (0.1258, -0.1046, -0.08007), (-0.1696, -0.05012, 0.03361), (-0.1696, 0.05012, 0.03361), (-0.1696, 0.05012, -0.08007), (-0.1696, -0.05012, -0.08007)], [], [(0, 1, 3, 2), (2, 3, 5, 4), (4, 5, 7, 6), (6, 7, 9, 8), (8, 9, 11, 10), (10, 11, 13, 12), (12, 13, 15, 14), (14, 15, 17, 16), (16, 17, 19, 18), (18, 19, 21, 20), (20, 21, 23, 22), (22, 23, 25, 24), (24, 25, 27, 26), (26, 27, 29, 28), (28, 29, 31, 30), (30, 31, 33, 32), (32, 33, 35, 34), (34, 35, 37, 36), (36, 37, 39, 38), (38, 39, 41, 40), (40, 41, 43, 42), (42, 43, 45, 44), (44, 45, 47, 46), (46, 47, 49, 48), (48, 49, 51, 50), (50, 51, 53, 52), (52, 53, 55, 54), (54, 55, 57, 56), (56, 57, 59, 58), (58, 59, 61, 60), (62, 63, 1, 0), (60, 61, 63, 62), (68, 69, 77, 76), (68, 70, 71, 69), (69, 71, 79, 77), (66, 67, 75, 74), (64, 66, 74, 72), (67, 65, 73, 75), (70, 68, 76, 78), (65, 64, 72, 73), (71, 70, 78, 79), (80, 81, 82, 83), (72, 81, 80, 73), (76, 82, 81, 72), (77, 83, 82, 76), (73, 80, 83, 77), (84, 85, 86, 87), (74, 85, 84, 72), (78, 86, 85, 74), (76, 87, 86, 78), (72, 84, 87, 76), (88, 89, 90, 91), (75, 89, 88, 74), (79, 90, 89, 75), (78, 91, 90, 79), (74, 88, 91, 78), (92, 93, 94, 95), (73, 93, 92, 75), (77, 94, 93, 73), (79, 95, 94, 77), (75, 92, 95, 79), (65, 67, 66, 64)])
_uv = me_cube_003.uv_layers.new(name='UVMap')
_uv.uv.foreach_set('vector', [0.7478, 0.09139, 0.9941, 0.09139, 0.9941, 0.09781, 0.7478, 0.09781, 0.7478, 0.09781, 0.9941, 0.09781, 0.9941, 0.1042, 0.7478, 0.1042, 0.7478, 0.1042, 0.9941, 0.1042, 0.9941, 0.1107, 0.7478, 0.1107, 0.7478, 0.1107, 0.9941, 0.1107, 0.9941, 0.1171, 0.7478, 0.1171, 0.7478, 0.1171, 0.9941, 0.1171, 0.9941, 0.1235, 0.7478, 0.1235, 0.7478, 0.1235, 0.9941, 0.1235, 0.9941, 0.1299, 0.7478, 0.1299, 0.7478, 0.1299, 0.9941, 0.1299, 0.9941, 0.1363, 0.7478, 0.1363, 0.7478, 0.1363, 0.9941, 0.1363, 0.9941, 0.1428, 0.7478, 0.1428, 0.7478, 0.1428, 0.9941, 0.1428, 0.9941, 0.1492, 0.7478, 0.1492, 0.7478, 0.1492, 0.9941, 0.1492, 0.9941, 0.1556, 0.7478, 0.1556, 0.7478, 0.1556, 0.9941, 0.1556, 0.9941, 0.162, 0.7478, 0.162, 0.7478, 0.162, 0.9941, 0.162, 0.9941, 0.1684, 0.7478, 0.1684, 0.7478, 0.1684, 0.9941, 0.1684, 0.9941, 0.1749, 0.7478, 0.1749, 0.7478, 0.1749, 0.9941, 0.1749, 0.9941, 0.1813, 0.7478, 0.1813, 0.7478, 0.1813, 0.9941, 0.1813, 0.9941, 0.1877, 0.7478, 0.1877, 0.7478, 0.1877, 0.9941, 0.1877, 0.9941, 0.1941, 0.7478, 0.1941, 0.7478, 0.1941, 0.9941, 0.1941, 0.9941, 0.2005, 0.7478, 0.2005, 0.7478, 0.2005, 0.9941, 0.2005, 0.9941, 0.207, 0.7478, 0.207, 0.7478, 0.207, 0.9941, 0.207, 0.9941, 0.2134, 0.7478, 0.2134, 0.7478, 0.2134, 0.9941, 0.2134, 0.9941, 0.2198, 0.7478, 0.2198, 0.7478, 0.2198, 0.9941, 0.2198, 0.9941, 0.2262, 0.7478, 0.2262, 0.7478, 0.2262, 0.9941, 0.2262, 0.9941, 0.2327, 0.7478, 0.2327, 0.7478, 0.2327, 0.9941, 0.2327, 0.9941, 0.2391, 0.7478, 0.2391, 0.7478, 0.0336, 0.9941, 0.0336, 0.9941, 0.04002, 0.7478, 0.04002, 0.7478, 0.04002, 0.9941, 0.04002, 0.9941, 0.04644, 0.7478, 0.04644, 0.7478, 0.04644, 0.9941, 0.04644, 0.9941, 0.05286, 0.7478, 0.05286, 0.7478, 0.05286, 0.9941, 0.05286, 0.9941, 0.05928, 0.7478, 0.05928, 0.7478, 0.05928, 0.9941, 0.05928, 0.9941, 0.06571, 0.7478, 0.06571, 0.7478, 0.06571, 0.9941, 0.06571, 0.9941, 0.07213, 0.7478, 0.07213, 0.7478, 0.07213, 0.9941, 0.07213, 0.9941, 0.07855, 0.7478, 0.07855, 0.7478, 0.08497, 0.9941, 0.08497, 0.9941, 0.09139, 0.7478, 0.09139, 0.7478, 0.07855, 0.9941, 0.07855, 0.9941, 0.08497, 0.7478, 0.08497, 0.6074, 0.4356, 0.5266, 0.4356, 0.5179, 0.4451, 0.6161, 0.4451, 0.6074, 0.4356, 0.6074, 0.4096, 0.5266, 0.4096, 0.5266, 0.4356, 0.5266, 0.4356, 0.5266, 0.4096, 0.5179, 0.4001, 0.5179, 0.4451, 0.6074, 0.4096, 0.5266, 0.4096, 0.5179, 0.4001, 0.6161, 0.4001, 0.6074, 0.4356, 0.6074, 0.4096, 0.6161, 0.4001, 0.6161, 0.4451, 0.5266, 0.4096, 0.5266, 0.4356, 0.5179, 0.4451, 0.5179, 0.4001, 0.6074, 0.4096, 0.6074, 0.4356, 0.6161, 0.4451, 0.6161, 0.4001, 0.5266, 0.4356, 0.6074, 0.4356, 0.6161, 0.4451, 0.5179, 0.4451, 0.5266, 0.4096, 0.6074, 0.4096, 0.6161, 0.4001, 0.5179, 0.4001, 0.5266, 0.423, 0.6074, 0.423, 0.6074, 0.3864, 0.5266, 0.3864, 0.6161, 0.4451, 0.6074, 0.4497, 0.5266, 0.4497, 0.5179, 0.4451, 0.6161, 0.3864, 0.6074, 0.3864, 0.6074, 0.423, 0.6161, 0.423, 0.5179, 0.4451, 0.5266, 0.4497, 0.6074, 0.4497, 0.6161, 0.4451, 0.5179, 0.423, 0.5266, 0.423, 0.5266, 0.3864, 0.5179, 0.3864, 0.5796, 0.423, 0.5537, 0.423, 0.5537, 0.3864, 0.5796, 0.3864, 0.6161, 0.4001, 0.6215, 0.4096, 0.6215, 0.4356, 0.6161, 0.4451, 0.5441, 0.3864, 0.5537, 0.3864, 0.5537, 0.423, 0.5441, 0.423, 0.6161, 0.4451, 0.6215, 0.4356, 0.6215, 0.4096, 0.6161, 0.4001, 0.5892, 0.423, 0.5796, 0.423, 0.5796, 0.3864, 0.5892, 0.3864, 0.6074, 0.423, 0.5266, 0.423, 0.5266, 0.3864, 0.6074, 0.3864, 0.5179, 0.4001, 0.5266, 0.3955, 0.6074, 0.3955, 0.6161, 0.4001, 0.5179, 0.3864, 0.5266, 0.3864, 0.5266, 0.423, 0.5179, 0.423, 0.6161, 0.4001, 0.6074, 0.3955, 0.5266, 0.3955, 0.5179, 0.4001, 0.6161, 0.423, 0.6074, 0.423, 0.6074, 0.3864, 0.6161, 0.3864, 0.5537, 0.423, 0.5796, 0.423, 0.5796, 0.3864, 0.5537, 0.3864, 0.5179, 0.4451, 0.5125, 0.4356, 0.5125, 0.4096, 0.5179, 0.4001, 0.5892, 0.3864, 0.5796, 0.3864, 0.5796, 0.423, 0.5892, 0.423, 0.5179, 0.4001, 0.5125, 0.4096, 0.5125, 0.4356, 0.5179, 0.4451, 0.5441, 0.423, 0.5537, 0.423, 0.5537, 0.3864, 0.5441, 0.3864, 0.5266, 0.4356, 0.5266, 0.4096, 0.6074, 0.4096, 0.6074, 0.4356])
me_cube_003.materials.append(mat_material)
me_cube_003.use_remesh_preserve_volume = False
me_cube_003.use_remesh_preserve_attributes = False
me_cube_003.use_mirror_vertex_groups = False
me_cube_003.update()
me_cylinder_010 = bpy.data.meshes.new('Cylinder.010')
me_cylinder_010.from_pydata([(0.07348, 0.07544, -0.01591), (0.1113, 0.009939, -0.01591), (0.09816, -0.06455, -0.01591), (0.04022, -0.1132, -0.01591), (-0.03542, -0.1132, -0.01591), (-0.09336, -0.06455, -0.01591), (-0.1065, 0.009939, -0.01591), (-0.06867, 0.07544, -0.01591), (0.002402, 0.1013, -0.01591), (0.07348, 0.07544, -0.1914), (0.1113, 0.009939, -0.1914), (0.09816, -0.06455, -0.1914), (0.04022, -0.1132, -0.1914), (-0.03542, -0.1132, -0.1914), (-0.09336, -0.06455, -0.1914), (-0.1065, 0.009939, -0.1914), (-0.06867, 0.07544, -0.1914), (0.002403, 0.1013, -0.1914), (0.1713, 0.192, -0.04906), (0.2611, 0.03636, -0.04906), (0.2299, -0.1406, -0.04906), (0.09226, -0.2561, -0.04906), (-0.08746, -0.2561, -0.04906), (-0.2251, -0.1406, -0.04906), (-0.2563, 0.03636, -0.04906), (-0.1665, 0.192, -0.04906), (0.002403, 0.2535, -0.04906), (0.1713, 0.192, 0.05658), (0.2611, 0.03636, 0.05658), (0.2299, -0.1406, 0.05658), (0.09226, -0.2561, 0.05658), (-0.08746, -0.2561, 0.05658), (-0.2251, -0.1406, 0.05658), (-0.2563, 0.03636, 0.05658), (-0.1665, 0.192, 0.05658), (0.002403, 0.2535, 0.05658), (0.08706, -0.01467, -0.2209), (0.06652, -0.05693, -0.2901), (0.06652, 0.04176, -0.2209), (0.01451, -0.08549, -0.2994), (0.01451, 0.07178, -0.2209), (-0.04463, -0.07557, -0.2961), (-0.04463, 0.06135, -0.2209), (-0.08323, -0.03182, -0.2819), (-0.08323, 0.01535, -0.2209), (-0.08323, 0.02529, -0.2634), (-0.08323, -0.0447, -0.2209), (-0.04463, 0.06904, -0.2491), (-0.04463, -0.0907, -0.2209), (0.01451, 0.07896, -0.2459), (0.01451, -0.1011, -0.2209), (0.06652, 0.0504, -0.2552), (0.06652, -0.0711, -0.2209), (0.08706, -0.003264, -0.2726), (0.06651, -0.01677, -0.3678), (0.01451, -0.04106, -0.3855), (-0.04463, -0.03262, -0.3794), (-0.08323, 0.004596, -0.3523), (-0.08323, 0.05318, -0.317), (-0.04463, 0.09039, -0.29), (0.01451, 0.09883, -0.2839), (0.06651, 0.07454, -0.3015), (0.08705, 0.02889, -0.3347), (0.06651, 0.04547, -0.4294), (0.01451, 0.02782, -0.4537), (-0.04463, 0.03395, -0.4452), (-0.08323, 0.06099, -0.408), (-0.08323, 0.09628, -0.3594), (-0.04463, 0.1233, -0.3222), (0.01451, 0.1295, -0.3138), (0.06651, 0.1118, -0.3381), (0.08705, 0.07863, -0.3837), (0.06651, 0.1237, -0.4687), (0.0145, 0.1144, -0.4972), (-0.04463, 0.1176, -0.4873), (-0.08323, 0.1318, -0.4436), (-0.08323, 0.1504, -0.3865), (-0.04463, 0.1646, -0.3427), (0.0145, 0.1678, -0.3328), (0.06651, 0.1585, -0.3613), (0.08705, 0.1411, -0.415), (0.06651, 0.2102, -0.4819), (0.0145, 0.2102, -0.5119), (-0.04464, 0.2102, -0.5015), (-0.08324, 0.2102, -0.4555), (-0.08324, 0.2102, -0.3954), (-0.04464, 0.2102, -0.3494), (0.0145, 0.2102, -0.339), (0.06651, 0.2102, -0.369), (0.08705, 0.2102, -0.4255), (0.06651, 0.7458, -0.4819), (0.0145, 0.7458, -0.5119), (-0.04464, 0.7458, -0.5015), (-0.08324, 0.7458, -0.4555), (-0.08324, 0.7458, -0.3954), (-0.04464, 0.7458, -0.3494), (0.0145, 0.7458, -0.339), (0.06651, 0.7458, -0.369), (0.08705, 0.7458, -0.4255), (0.09989, 0.7984, -0.5099), (0.02207, 0.7984, -0.5548), (-0.06642, 0.7984, -0.5392), (-0.1242, 0.7984, -0.4704), (-0.1242, 0.7984, -0.3805), (-0.06642, 0.7984, -0.3117), (0.02207, 0.7984, -0.2961), (0.09989, 0.7984, -0.341), (0.1306, 0.7984, -0.4255), (0.09989, 0.7456, -0.5099), (0.02207, 0.7456, -0.5548), (-0.06642, 0.7456, -0.5392), (-0.1242, 0.7456, -0.4704), (-0.1242, 0.7456, -0.3805), (-0.06642, 0.7456, -0.3117), (0.02207, 0.7456, -0.2961), (0.09989, 0.7456, -0.341), (0.1306, 0.7456, -0.4255), (0.09989, 0.2526, -0.5099), (0.02207, 0.2526, -0.5548), (-0.06642, 0.2526, -0.5392), (-0.1242, 0.2526, -0.4704), (-0.1242, 0.2526, -0.3805), (-0.06642, 0.2526, -0.3117), (0.02207, 0.2526, -0.2961), (0.09989, 0.2526, -0.341), (0.1306, 0.2526, -0.4255), (0.09989, 0.1997, -0.5099), (0.02207, 0.1997, -0.5548), (-0.06642, 0.1997, -0.5392), (-0.1242, 0.1997, -0.4704), (-0.1242, 0.1997, -0.3805), (-0.06642, 0.1997, -0.3117), (0.02207, 0.1997, -0.2961), (0.09989, 0.1997, -0.341), (0.1306, 0.1997, -0.4255), (0.1455, -0.1361, -0.2507), (0.03242, -0.2014, -0.2507), (-0.09621, -0.1787, -0.2507), (-0.1802, -0.07867, -0.2507), (-0.1802, 0.05194, -0.2507), (-0.09621, 0.152, -0.2507), (0.03242, 0.1747, -0.2507), (0.1455, 0.1094, -0.2507), (0.1902, -0.01336, -0.2507), (0.1455, -0.1361, -0.174), (0.03242, -0.2014, -0.174), (-0.09621, -0.1787, -0.174), (-0.1802, -0.07867, -0.174), (-0.1802, 0.05194, -0.174), (-0.09621, 0.152, -0.174), (0.03242, 0.1747, -0.174), (0.1455, 0.1094, -0.174), (0.1902, -0.01336, -0.174)], [], [(7, 8, 17, 16), (6, 7, 16, 15), (5, 6, 15, 14), (4, 5, 14, 13), (3, 4, 13, 12), (2, 3, 12, 11), (1, 2, 11, 10), (0, 1, 10, 9), (8, 0, 9, 17), (26, 18, 19, 20, 21, 22, 23, 24, 25), (35, 34, 33, 32, 31, 30, 29, 28, 27), (26, 25, 34, 35), (25, 24, 33, 34), (24, 23, 32, 33), (23, 22, 31, 32), (22, 21, 30, 31), (21, 20, 29, 30), (20, 19, 28, 29), (19, 18, 27, 28), (18, 26, 35, 27), (40, 38, 51, 49), (42, 40, 49, 47), (44, 42, 47, 45), (46, 44, 45, 43), (48, 46, 43, 41), (50, 48, 41, 39), (52, 50, 39, 37), (36, 52, 37, 53), (38, 36, 53, 51), (51, 53, 62, 61), (49, 51, 61, 60), (47, 49, 60, 59), (45, 47, 59, 58), (43, 45, 58, 57), (41, 43, 57, 56), (39, 41, 56, 55), (37, 39, 55, 54), (53, 37, 54, 62), (61, 62, 71, 70), (60, 61, 70, 69), (59, 60, 69, 68), (58, 59, 68, 67), (57, 58, 67, 66), (56, 57, 66, 65), (55, 56, 65, 64), (54, 55, 64, 63), (62, 54, 63, 71), (70, 71, 80, 79), (69, 70, 79, 78), (68, 69, 78, 77), (67, 68, 77, 76), (66, 67, 76, 75), (65, 66, 75, 74), (64, 65, 74, 73), (63, 64, 73, 72), (71, 63, 72, 80), (79, 80, 89, 88), (78, 79, 88, 87), (77, 78, 87, 86), (76, 77, 86, 85), (75, 76, 85, 84), (74, 75, 84, 83), (73, 74, 83, 82), (72, 73, 82, 81), (80, 72, 81, 89), (88, 89, 98, 97), (87, 88, 97, 96), (86, 87, 96, 95), (85, 86, 95, 94), (84, 85, 94, 93), (83, 84, 93, 92), (82, 83, 92, 91), (81, 82, 91, 90), (89, 81, 90, 98), (116, 115, 114, 113, 112, 111, 110, 109, 108), (107, 106, 115, 116), (106, 105, 114, 115), (105, 104, 113, 114), (104, 103, 112, 113), (103, 102, 111, 112), (102, 101, 110, 111), (101, 100, 109, 110), (100, 99, 108, 109), (99, 107, 116, 108), (125, 117, 118, 119, 120, 121, 122, 123, 124), (134, 133, 132, 131, 130, 129, 128, 127, 126), (125, 124, 133, 134), (124, 123, 132, 133), (123, 122, 131, 132), (122, 121, 130, 131), (121, 120, 129, 130), (120, 119, 128, 129), (119, 118, 127, 128), (118, 117, 126, 127), (117, 125, 134, 126), (143, 135, 136, 137, 138, 139, 140, 141, 142), (152, 151, 150, 149, 148, 147, 146, 145, 144), (143, 142, 151, 152), (142, 141, 150, 151), (141, 140, 149, 150), (140, 139, 148, 149), (139, 138, 147, 148), (138, 137, 146, 147), (137, 136, 145, 146), (136, 135, 144, 145), (135, 143, 152, 144)])
me_cylinder_010.polygons.foreach_set('use_smooth', [1, 1, 1, 1, 1, 1, 1, 1, 1, 0, 0, 1, 1, 1, 1, 1, 1, 1, 1, 1, 1, 1, 1, 1, 1, 1, 1, 1, 1, 1, 1, 1, 1, 1, 1, 1, 1, 1, 1, 1, 1, 1, 1, 1, 1, 1, 1, 1, 1, 1, 1, 1, 1, 1, 1, 1, 1, 1, 1, 1, 1, 1, 1, 1, 1, 1, 1, 1, 1, 1, 1, 1, 1, 1, 0, 1, 1, 1, 1, 1, 1, 1, 1, 1, 0, 0, 1, 1, 1, 1, 1, 1, 1, 1, 1, 0, 0, 1, 1, 1, 1, 1, 1, 1, 1, 1])
me_cylinder_010.polygons.foreach_set('material_index', [0, 0, 0, 0, 0, 0, 0, 0, 0, 0, 0, 0, 0, 0, 0, 0, 0, 0, 0, 0, 1, 1, 1, 1, 1, 1, 1, 1, 1, 1, 1, 1, 1, 1, 1, 1, 1, 1, 1, 1, 1, 1, 1, 1, 1, 1, 1, 1, 1, 1, 1, 1, 1, 1, 1, 1, 1, 1, 1, 1, 1, 1, 1, 1, 1, 1, 1, 1, 1, 1, 1, 1, 1, 1, 1, 1, 1, 1, 1, 1, 1, 1, 1, 1, 1, 1, 1, 1, 1, 1, 1, 1, 1, 1, 1, 1, 1, 1, 1, 1, 1, 1, 1, 1, 1, 1])
_uv = me_cylinder_010.uv_layers.new(name='UVMap')
_uv.uv.foreach_set('vector', [0.008936, 0.3394, 0.008936, 0.3602, 0.2486, 0.3602, 0.2486, 0.3394, 0.008936, 0.4081, 0.008936, 0.4272, 0.2486, 0.4272, 0.2486, 0.4081, 0.008936, 0.3862, 0.008936, 0.4081, 0.2486, 0.4081, 0.2486, 0.3862, 0.008936, 0.3492, 0.008936, 0.3322, 0.2486, 0.3322, 0.2486, 0.3492, 0.008936, 0.3713, 0.008936, 0.3492, 0.2486, 0.3492, 0.2486, 0.3713, 0.008936, 0.3883, 0.008936, 0.3713, 0.2486, 0.3713, 0.2486, 0.3883, 0.008936, 0.4081, 0.008936, 0.3862, 0.2486, 0.3862, 0.2486, 0.4081, 0.008936, 0.4272, 0.008936, 0.4081, 0.2486, 0.4081, 0.2486, 0.4272, 0.008936, 0.3602, 0.008936, 0.381, 0.2486, 0.381, 0.2486, 0.3602, 0.7349, 0.4366, 0.7224, 0.4709, 0.6907, 0.4892, 0.6548, 0.4829, 0.6313, 0.4549, 0.6313, 0.4184, 0.6548, 0.3904, 0.6907, 0.3841, 0.7224, 0.4023, 0.3466, 0.8803, 0.3271, 0.8268, 0.2778, 0.7983, 0.2217, 0.8082, 0.1851, 0.8518, 0.1851, 0.9088, 0.2217, 0.9524, 0.2778, 0.9623, 0.3271, 0.9338, 0.6537, 0.4684, 0.6378, 0.4436, 0.6527, 0.4394, 0.6633, 0.4561, 0.6378, 0.4436, 0.6416, 0.4142, 0.6555, 0.421, 0.6527, 0.4394, 0.6416, 0.4142, 0.6644, 0.395, 0.6704, 0.4096, 0.6555, 0.421, 0.6644, 0.395, 0.6945, 0.395, 0.6898, 0.4101, 0.6704, 0.4096, 0.6945, 0.395, 0.7178, 0.4142, 0.7047, 0.4229, 0.6898, 0.4101, 0.7178, 0.4142, 0.7237, 0.4437, 0.7081, 0.4421, 0.7047, 0.4229, 0.7237, 0.4437, 0.7093, 0.4699, 0.6986, 0.4585, 0.7081, 0.4421, 0.7093, 0.4699, 0.6811, 0.4799, 0.6808, 0.4643, 0.6986, 0.4585, 0.6811, 0.4799, 0.6537, 0.4684, 0.6633, 0.4561, 0.6808, 0.4643, 0.0356, 0.3668, 0.02483, 0.3734, 0.017, 0.3717, 0.03079, 0.3654, 0.05561, 0.3665, 0.0356, 0.3668, 0.03079, 0.3654, 0.0596, 0.365, 0.06731, 0.3727, 0.05561, 0.3665, 0.0596, 0.365, 0.07703, 0.3707, 0.06988, 0.3824, 0.06731, 0.3727, 0.07703, 0.3707, 0.08476, 0.3798, 0.06523, 0.3912, 0.06988, 0.3824, 0.08476, 0.3798, 0.09131, 0.388, 0.213, 0.3948, 0.06523, 0.3912, 0.09131, 0.388, 0.1307, 0.3915, 0.1939, 0.3917, 0.213, 0.3948, 0.1307, 0.3915, 0.1698, 0.3887, 0.1885, 0.3832, 0.1939, 0.3917, 0.1698, 0.3887, 0.176, 0.3809, 0.1906, 0.3734, 0.1885, 0.3832, 0.176, 0.3809, 0.1827, 0.3717, 0.1827, 0.3717, 0.176, 0.3809, 0.1597, 0.3751, 0.1688, 0.3673, 0.1965, 0.3654, 0.1827, 0.3717, 0.1688, 0.3673, 0.1799, 0.3618, 0.0596, 0.365, 0.03079, 0.3654, 0.01414, 0.3618, 0.07858, 0.3612, 0.07703, 0.3707, 0.0596, 0.365, 0.07858, 0.3612, 0.09562, 0.3656, 0.08476, 0.3798, 0.07703, 0.3707, 0.09562, 0.3656, 0.1049, 0.3732, 0.09131, 0.388, 0.08476, 0.3798, 0.1049, 0.3732, 0.1163, 0.3802, 0.1307, 0.3915, 0.09131, 0.388, 0.1163, 0.3802, 0.1318, 0.3835, 0.1698, 0.3887, 0.1307, 0.3915, 0.1318, 0.3835, 0.1477, 0.3815, 0.176, 0.3809, 0.1698, 0.3887, 0.1477, 0.3815, 0.1597, 0.3751, 0.1688, 0.3673, 0.1597, 0.3751, 0.1522, 0.3665, 0.1597, 0.3609, 0.1799, 0.3618, 0.1688, 0.3673, 0.1597, 0.3609, 0.1623, 0.3566, 0.2443, 0.3612, 0.1799, 0.3618, 0.1623, 0.3566, 0.1134, 0.3555, 0.09562, 0.3656, 0.07858, 0.3612, 0.1134, 0.3555, 0.1089, 0.3583, 0.1049, 0.3732, 0.09562, 0.3656, 0.1089, 0.3583, 0.1151, 0.3635, 0.1163, 0.3802, 0.1049, 0.3732, 0.1151, 0.3635, 0.1234, 0.3688, 0.1318, 0.3835, 0.1163, 0.3802, 0.1234, 0.3688, 0.133, 0.3717, 0.1477, 0.3815, 0.1318, 0.3835, 0.133, 0.3717, 0.143, 0.3708, 0.1597, 0.3751, 0.1477, 0.3815, 0.143, 0.3708, 0.1522, 0.3665, 0.1597, 0.3609, 0.1522, 0.3665, 0.1501, 0.3561, 0.1563, 0.3531, 0.1623, 0.3566, 0.1597, 0.3609, 0.1563, 0.3531, 0.1563, 0.3502, 0.1134, 0.3555, 0.1623, 0.3566, 0.1563, 0.3502, 0.1246, 0.3486, 0.1089, 0.3583, 0.1134, 0.3555, 0.1246, 0.3486, 0.1156, 0.3492, 0.1151, 0.3635, 0.1089, 0.3583, 0.1156, 0.3492, 0.12, 0.3517, 0.1234, 0.3688, 0.1151, 0.3635, 0.12, 0.3517, 0.1269, 0.3549, 0.133, 0.3717, 0.1234, 0.3688, 0.1269, 0.3549, 0.1345, 0.3573, 0.143, 0.3708, 0.133, 0.3717, 0.1345, 0.3573, 0.1425, 0.3578, 0.1522, 0.3665, 0.143, 0.3708, 0.1425, 0.3578, 0.1501, 0.3561, 0.1563, 0.3531, 0.1501, 0.3561, 0.1508, 0.3448, 0.1565, 0.3447, 0.1563, 0.3502, 0.1563, 0.3531, 0.1565, 0.3447, 0.1567, 0.3432, 0.1246, 0.3486, 0.1563, 0.3502, 0.1567, 0.3432, 0.1304, 0.3412, 0.1156, 0.3492, 0.1246, 0.3486, 0.1304, 0.3412, 0.1192, 0.3394, 0.12, 0.3517, 0.1156, 0.3492, 0.1192, 0.3394, 0.123, 0.3389, 0.1269, 0.3549, 0.12, 0.3517, 0.123, 0.3389, 0.1295, 0.3397, 0.1345, 0.3573, 0.1269, 0.3549, 0.1295, 0.3397, 0.1366, 0.3416, 0.1425, 0.3578, 0.1345, 0.3573, 0.1366, 0.3416, 0.1439, 0.3436, 0.1501, 0.3561, 0.1425, 0.3578, 0.1439, 0.3436, 0.1508, 0.3448, 0.009555, 0.2986, 0.009555, 0.3798, 0.2411, 0.3798, 0.2411, 0.2986, 0.009252, 0.3944, 0.009252, 0.4512, 0.2478, 0.4512, 0.2478, 0.3944, 0.009252, 0.3298, 0.009252, 0.3944, 0.2478, 0.3944, 0.2478, 0.3298, 0.009555, 0.3366, 0.009555, 0.2705, 0.2411, 0.2705, 0.2411, 0.3366, 0.009555, 0.423, 0.009555, 0.3366, 0.2411, 0.3366, 0.2411, 0.423, 0.009555, 0.4891, 0.009555, 0.423, 0.2411, 0.423, 0.2411, 0.4891, 0.009252, 0.3944, 0.009252, 0.3298, 0.2478, 0.3298, 0.2478, 0.3944, 0.009252, 0.4512, 0.009252, 0.3944, 0.2478, 0.3944, 0.2478, 0.4512, 0.009555, 0.3798, 0.009555, 0.4609, 0.2411, 0.4609, 0.2411, 0.3798, 0.7382, 0.4269, 0.7263, 0.3941, 0.696, 0.3766, 0.6616, 0.3827, 0.6392, 0.4094, 0.6392, 0.4444, 0.6616, 0.4711, 0.696, 0.4772, 0.7263, 0.4597, 0.6892, 0.4337, 0.6892, 0.389, 0.6612, 0.389, 0.6612, 0.4337, 0.6892, 0.4929, 0.6892, 0.4517, 0.6612, 0.4517, 0.6612, 0.4929, 0.6892, 0.4517, 0.6892, 0.4049, 0.6612, 0.4049, 0.6612, 0.4517, 0.6892, 0.3735, 0.6892, 0.4099, 0.6612, 0.4099, 0.6612, 0.3735, 0.6892, 0.4099, 0.6892, 0.4575, 0.6612, 0.4575, 0.6612, 0.4099, 0.6892, 0.4575, 0.6892, 0.4939, 0.6612, 0.4939, 0.6612, 0.4575, 0.6892, 0.4049, 0.6892, 0.4517, 0.6612, 0.4517, 0.6612, 0.4049, 0.6892, 0.4517, 0.6892, 0.4929, 0.6612, 0.4929, 0.6612, 0.4517, 0.6892, 0.4784, 0.6892, 0.4337, 0.6612, 0.4337, 0.6612, 0.4784, 0.7424, 0.4269, 0.7294, 0.4625, 0.6966, 0.4815, 0.6593, 0.4749, 0.6349, 0.4458, 0.6349, 0.408, 0.6593, 0.3789, 0.6966, 0.3723, 0.7294, 0.3913, 0.7451, 0.429, 0.732, 0.393, 0.6988, 0.3739, 0.6611, 0.3805, 0.6365, 0.4099, 0.6365, 0.4482, 0.6611, 0.4775, 0.6988, 0.4842, 0.732, 0.465, 0.6887, 0.4375, 0.6887, 0.3953, 0.6623, 0.3953, 0.6623, 0.4375, 0.6876, 0.4928, 0.6876, 0.4539, 0.6612, 0.4539, 0.6612, 0.4928, 0.6876, 0.4539, 0.6876, 0.4097, 0.6612, 0.4097, 0.6612, 0.4539, 0.6887, 0.3807, 0.6887, 0.415, 0.6623, 0.415, 0.6623, 0.3807, 0.6887, 0.415, 0.6887, 0.4599, 0.6623, 0.4599, 0.6623, 0.415, 0.6887, 0.4599, 0.6887, 0.4943, 0.6623, 0.4943, 0.6623, 0.4599, 0.6876, 0.4097, 0.6876, 0.4539, 0.6612, 0.4539, 0.6612, 0.4097, 0.6876, 0.4539, 0.6876, 0.4928, 0.6612, 0.4928, 0.6612, 0.4539, 0.6887, 0.4797, 0.6887, 0.4375, 0.6623, 0.4375, 0.6623, 0.4797, 0.6891, 0.4844, 0.6535, 0.4714, 0.6345, 0.4386, 0.6411, 0.4013, 0.6701, 0.3769, 0.708, 0.3769, 0.7371, 0.4013, 0.7436, 0.4386, 0.7247, 0.4714, 0.688, 0.4899, 0.7273, 0.4756, 0.7482, 0.4394, 0.741, 0.3982, 0.7089, 0.3713, 0.6671, 0.3713, 0.635, 0.3982, 0.6278, 0.4394, 0.6487, 0.4756, 0.694, 0.4468, 0.7403, 0.4468, 0.7403, 0.4179, 0.694, 0.4179, 0.7174, 0.4464, 0.6747, 0.4464, 0.6747, 0.4175, 0.7174, 0.4175, 0.6747, 0.4464, 0.6262, 0.4464, 0.6262, 0.4175, 0.6747, 0.4175, 0.7129, 0.4515, 0.6692, 0.4515, 0.6692, 0.418, 0.7129, 0.418, 0.7186, 0.4468, 0.6694, 0.4468, 0.6694, 0.4179, 0.7186, 0.4179, 0.6694, 0.4468, 0.6316, 0.4468, 0.6316, 0.4179, 0.6694, 0.4179, 0.6262, 0.4464, 0.6747, 0.4464, 0.6747, 0.4175, 0.6262, 0.4175, 0.6747, 0.4464, 0.7174, 0.4464, 0.7174, 0.4175, 0.6747, 0.4175, 0.6477, 0.4468, 0.694, 0.4468, 0.694, 0.4179, 0.6477, 0.4179])
me_cylinder_010.materials.append(mat_metal_1_001)
me_cylinder_010.materials.append(mat_metal_1)
me_cylinder_010.use_remesh_preserve_volume = False
me_cylinder_010.use_remesh_preserve_attributes = False
me_cylinder_010.use_mirror_vertex_groups = False
me_cylinder_010.update()

# ---- objects
ob_unpoweredblankcabinet = bpy.data.objects.new('unpoweredBlankCabinet', me_cube_006)
ob_powereedblankcabinet = bpy.data.objects.new('powereedBlankCabinet', me_cube_005)
ob_unpoweredcabinet = bpy.data.objects.new('unpoweredCabinet', me_cube_002)
ob_poweredcabinet = bpy.data.objects.new('poweredCabinet', me_cube_001)
ob_charger = bpy.data.objects.new('charger', me_cube)
ob_socket = bpy.data.objects.new('socket', me_cube_004)
ob_chargerbase = bpy.data.objects.new('chargerBase', me_cube_003)
ob_pipe = bpy.data.objects.new('pipe', me_cylinder_010)

# ---- transforms, parenting, visibility, modifiers, constraints
ob_unpoweredblankcabinet.location = (-1.227, -0.5048, 0.08145)
ob_unpoweredblankcabinet.lock_rotations_4d = False
ob_unpoweredblankcabinet.empty_display_type = 'ARROWS'
ob_unpoweredblankcabinet.lineart.crease_threshold = 0.0
ob_powereedblankcabinet.location = (-0.7439, -0.5048, 0.08145)
ob_powereedblankcabinet.lock_rotations_4d = False
ob_powereedblankcabinet.empty_display_type = 'ARROWS'
ob_powereedblankcabinet.lineart.crease_threshold = 0.0
ob_unpoweredcabinet.location = (-0.9978, 0.0, 0.0)
ob_unpoweredcabinet.lock_rotations_4d = False
ob_unpoweredcabinet.empty_display_type = 'ARROWS'
ob_unpoweredcabinet.hide_viewport = True
ob_unpoweredcabinet.lineart.crease_threshold = 0.0
ob_poweredcabinet.location = (-0.5296, 0.0, 0.0)
ob_poweredcabinet.lock_rotations_4d = False
ob_poweredcabinet.empty_display_type = 'ARROWS'
ob_poweredcabinet.hide_viewport = True
ob_poweredcabinet.lineart.crease_threshold = 0.0
ob_charger.location = (-3.101e-06, 0.03444, 0.7863)
ob_charger.lock_rotations_4d = False
ob_charger.empty_display_type = 'ARROWS'
ob_charger.lineart.crease_threshold = 0.0
ob_socket.parent = ob_charger
ob_socket.matrix_parent_inverse = Matrix(((1.0, 0.0, 0.0, 3.101e-06), (0.0, 1.0, 0.0, -0.03444), (0.0, 0.0, 1.0, -0.7863), (0.0, 0.0, 0.0, 1.0)))
ob_socket.location = (0.2493, 0.0, 0.1852)
ob_socket.scale = (0.07103, 0.07103, 0.07103)
ob_socket.lineart.crease_threshold = 0.0
ob_chargerbase.parent = ob_charger
ob_chargerbase.matrix_parent_inverse = Matrix(((1.0, 0.0, 0.0, 3.101e-06), (0.0, 1.0, 0.0, -0.03444), (0.0, 0.0, 1.0, -0.7863), (0.0, 0.0, 0.0, 1.0)))
ob_chargerbase.location = (1.379e-08, -0.0009898, -0.03335)
ob_chargerbase.scale = (1.178, 1.723, 1.0)
ob_chargerbase.lock_rotations_4d = False
ob_chargerbase.empty_display_type = 'ARROWS'
ob_chargerbase.lineart.crease_threshold = 0.0
ob_pipe.parent = ob_charger
ob_pipe.matrix_parent_inverse = Matrix(((1.0, 0.0, 0.0, 3.101e-06), (0.0, 1.0, 0.0, -0.03444), (0.0, 0.0, 1.0, -0.7863), (0.0, 0.0, 0.0, 1.0)))
ob_pipe.location = (-0.2668, -0.001567, 0.3684)
ob_pipe.rotation_euler = (4.712, 9.425, 1.571)
ob_pipe.scale = (0.5, 0.5, 0.5)
ob_pipe.lineart.crease_threshold = 0.0

# ---- collection membership
col_collection_1.objects.link(ob_unpoweredblankcabinet)
col_collection_1.objects.link(ob_powereedblankcabinet)
col_collection_1.objects.link(ob_unpoweredcabinet)
col_collection_1.objects.link(ob_poweredcabinet)
col_collection_1.objects.link(ob_charger)
col_collection_1.objects.link(ob_socket)
col_collection_1.objects.link(ob_chargerbase)
col_collection_1.objects.link(ob_pipe)

# ---- scene / render settings (as saved in the file)
scene.frame_start = 1; scene.frame_end = 250; scene.frame_set(1)
scene.render.engine = 'BLENDER_EEVEE_NEXT'
scene.render.resolution_percentage = 50
scene.render.dither_intensity = 0.0
scene.cycles.use_denoising = False
scene.cycles.samples = 10
scene.cycles.sampling_pattern = 'TABULATED_SOBOL'
scene.cycles.light_sampling_threshold = 0.0
scene.cycles.use_adaptive_sampling = False
scene.cycles.use_light_tree = False
scene.cycles.blur_glossy = 0.0
scene.cycles.pixel_filter_type = 'GAUSSIAN'
scene.cycles.sample_clamp_indirect = 0.0
scene.view_settings.view_transform = 'Standard'
bpy.context.view_layer.update()

# ---- added for rendering (the .blend has no active camera and no usable light): camera, sun
cam_auto = bpy.data.cameras.new('AutoCamera')
cam_auto.lens = 50.0
cam_auto.sensor_width = 36.0
cam_auto.clip_end = 1000.0
ob_auto_camera = bpy.data.objects.new('AutoCamera', cam_auto)
scene.collection.objects.link(ob_auto_camera)
ob_auto_camera.location = (1.53656, -2.61063, 1.95078)
ob_auto_camera.rotation_euler = (1.09748, -7.21219e-08, 0.694738)
scene.camera = ob_auto_camera
light_auto_sun = bpy.data.lights.new('AutoSun', 'SUN')
light_auto_sun.energy = 3.0
light_auto_sun.angle = 0.0523599
ob_auto_sun = bpy.data.objects.new('AutoSun', light_auto_sun)
scene.collection.objects.link(ob_auto_sun)
ob_auto_sun.rotation_euler = (0.872665, 0.174533, 0.523599)
bpy.context.view_layer.update()
